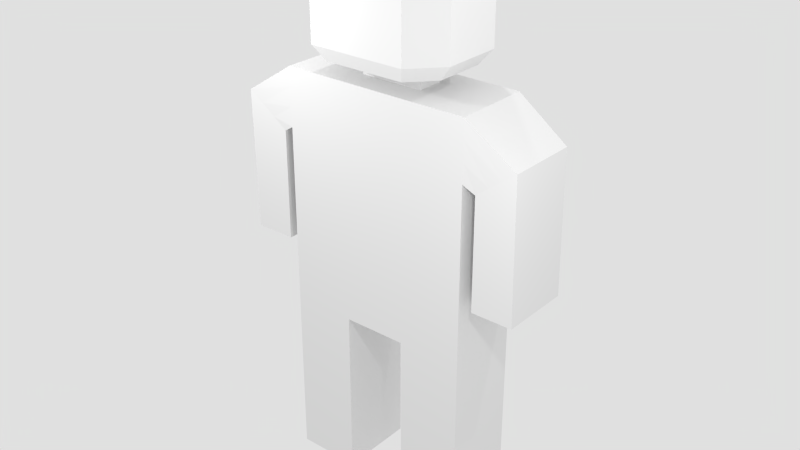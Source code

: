 # Source: knight.blend  (saved by Blender 2.70.0; exported with 4.5.12 LTS)
import bpy
from mathutils import Matrix  # noqa: F401  (used for matrix-valued properties, if any)

bpy.ops.wm.read_factory_settings(use_empty=True)
scene = bpy.context.scene
scene.name = 'Scene'

# ---- collections
col_collection_1 = bpy.data.collections.new('Collection 1'); scene.collection.children.link(col_collection_1)

# ---- materials (node trees are filled in below, after node groups)
mat_material = bpy.data.materials.new('Material')
mat_material.alpha_threshold = 0.0
mat_material.use_transparent_shadow = False
mat_material.roughness = 0.5
mat_material.line_color = (0.0, 0.0, 0.0, 1.0)

# ---- material node trees

# ---- world
world_world = bpy.data.worlds.new('World'); scene.world = world_world
world_world.color = (0.7484, 0.7484, 0.7484)
world_world.use_sun_shadow = False
world_world.sun_shadow_jitter_overblur = 0.0
world_world.cycles.sampling_method = 'MANUAL'
world_world.cycles.sample_map_resolution = 256

# ---- lights
light_point_001 = bpy.data.lights.new('Point.001', 'POINT')
light_point_001.transmission_factor = 0.0
light_point_001.energy = 100.0
light_point_001.shadow_buffer_clip_start = 0.5
light_point_001.shadow_soft_size = 0.1
light_point_001.shadow_maximum_resolution = 0.006
light_point_001.use_absolute_resolution = True
light_point_001.cycles.use_multiple_importance_sampling = False
light_point = bpy.data.lights.new('Point', 'POINT')
light_point.transmission_factor = 0.0
light_point.energy = 100.0
light_point.shadow_buffer_clip_start = 0.5
light_point.shadow_soft_size = 0.1
light_point.shadow_maximum_resolution = 0.006
light_point.use_absolute_resolution = True
light_point.cycles.use_multiple_importance_sampling = False
light_point_002 = bpy.data.lights.new('Point.002', 'POINT')
light_point_002.transmission_factor = 0.0
light_point_002.energy = 100.0
light_point_002.shadow_buffer_clip_start = 0.5
light_point_002.shadow_soft_size = 0.1
light_point_002.shadow_maximum_resolution = 0.006
light_point_002.use_absolute_resolution = True
light_point_002.cycles.use_multiple_importance_sampling = False
light_point_003 = bpy.data.lights.new('Point.003', 'POINT')
light_point_003.transmission_factor = 0.0
light_point_003.energy = 100.0
light_point_003.shadow_buffer_clip_start = 0.5
light_point_003.shadow_soft_size = 0.1
light_point_003.shadow_maximum_resolution = 0.006
light_point_003.use_absolute_resolution = True
light_point_003.cycles.use_multiple_importance_sampling = False

# ---- meshes
me_cube = bpy.data.meshes.new('Cube')
me_cube.from_pydata([(1.0, -0.3982, -1.0), (-1.0, -0.3982, -1.0), (-1.0, 0.3982, -1.0), (1.0, 0.3982, 1.465), (1.0, -0.3982, 1.465), (-1.0, -0.3982, 1.465), (-1.0, 0.3982, 1.465), (0.3333, 0.3982, -1.0), (0.3333, -0.3982, -1.0), (0.3333, 0.3982, 1.465), (-0.3333, 0.3982, 1.465), (0.3333, -0.3982, 1.465), (-0.3333, -0.3982, 1.465), (-1.0, -0.1327, -1.0), (1.0, 0.1327, 1.465), (1.0, -0.1327, 1.465), (-1.0, -0.1327, 1.465), (-1.0, 0.1327, 1.465), (0.3333, -0.1327, -1.0), (-0.3333, 0.1327, -1.0), (0.3333, 0.1327, 1.465), (0.3333, -0.1327, 1.465), (-0.3333, 0.1327, 1.465), (-0.3333, -0.1327, 1.465), (1.0, 0.3982, -1.0), (-0.3333, 0.3982, -1.0), (-0.3333, -0.3982, -1.0), (1.0, 0.1327, -1.0), (1.0, -0.1327, -1.0), (-1.0, 0.1327, -1.0), (0.3333, 0.1327, -1.0), (-0.3333, -0.1327, -1.0), (1.0, 0.3982, -2.8), (1.0, -0.3982, -2.8), (-1.0, -0.3982, -2.8), (-1.0, 0.3982, -2.8), (0.3333, 0.3982, -2.8), (-0.3333, 0.3982, -2.8), (0.3333, -0.3982, -2.8), (-0.3333, -0.3982, -2.8), (1.0, 0.1327, -2.8), (1.0, -0.1327, -2.8), (-1.0, -0.1327, -2.8), (-1.0, 0.1327, -2.8), (0.3333, -0.1327, -2.8), (0.3333, 0.1327, -2.8), (-0.3333, -0.1327, -2.8), (-0.3333, 0.1327, -2.8), (-1.0, -0.3982, -1.591), (-1.0, -0.3982, -2.191), (-0.3333, -0.3982, -2.191), (-0.3333, -0.3982, -1.591), (-1.0, -0.1327, -2.191), (-1.0, -0.1327, -1.591), (-1.0, 0.1327, -1.591), (-1.0, 0.1327, -2.191), (-0.3333, 0.3982, -2.191), (-0.3333, 0.3982, -1.591), (-0.3333, 0.1327, -1.591), (-0.3333, 0.1327, -2.191), (-1.0, 0.3982, -1.591), (-1.0, 0.3982, -2.191), (-0.3333, -0.1327, -2.191), (-0.3333, -0.1327, -1.591), (0.3333, 0.1327, -1.6), (0.3333, 0.1327, -2.2), (0.3333, -0.1327, -2.2), (0.3333, -0.1327, -1.6), (1.0, -0.1327, -2.2), (1.0, -0.1327, -1.6), (1.0, -0.3982, -1.6), (1.0, -0.3982, -2.2), (1.0, 0.1327, -2.2), (1.0, 0.1327, -1.6), (0.3333, -0.3982, -1.6), (0.3333, -0.3982, -2.2), (1.0, 0.3982, -2.2), (1.0, 0.3982, -1.6), (0.3333, 0.3982, -1.6), (0.3333, 0.3982, -2.2), (1.0, 0.3982, 0.8606), (1.0, -0.3982, 0.8606), (-1.0, -0.3982, 0.8606), (-1.0, 0.3982, 0.8606), (0.3333, -0.3982, 0.8606), (-0.3333, -0.3982, 0.8606), (0.3333, 0.3982, 0.8606), (-0.3333, 0.3982, 0.8606), (1.0, 0.1327, 0.8606), (1.0, -0.1327, 0.8606), (-1.0, -0.1327, 0.8606), (-1.0, 0.1327, 0.8606), (1.529, 0.3717, 1.098), (1.529, -0.3717, 1.098), (-1.572, -0.3717, 1.098), (-1.572, 0.3717, 1.098), (1.529, 0.1239, 1.098), (1.529, -0.1239, 1.098), (-1.572, -0.1239, 1.098), (-1.572, 0.1239, 1.098), (1.119, 0.3717, 0.7859), (1.119, -0.3717, 0.7859), (-1.119, -0.3717, 0.7859), (-1.119, 0.3717, 0.7859), (1.119, 0.1239, 0.7859), (1.119, -0.1239, 0.7859), (-1.119, -0.1239, 0.7859), (-1.119, 0.1239, 0.7859), (1.551, 0.3717, -0.3653), (1.551, -0.3717, -0.3653), (-1.551, -0.3717, -0.3653), (-1.551, 0.3717, -0.3653), (1.551, 0.1239, -0.3653), (1.551, -0.1239, -0.3653), (-1.551, -0.1239, -0.3653), (-1.551, 0.1239, -0.3653), (1.119, 0.3717, -0.3653), (1.119, -0.3717, -0.3653), (-1.119, -0.3717, -0.3653), (-1.119, 0.3717, -0.3653), (1.119, 0.1239, -0.3653), (1.119, -0.1239, -0.3653), (-1.119, -0.1239, -0.3653), (-1.119, 0.1239, -0.3653), (1.0, 0.3982, 1.062), (1.0, 0.3982, 1.263), (1.0, -0.3982, 1.062), (1.0, -0.3982, 1.263), (-1.0, -0.3982, 1.062), (-1.0, -0.3982, 1.263), (-1.0, 0.3982, 1.062), (-1.0, 0.3982, 1.263), (0.3333, 0.3982, 1.062), (0.3333, 0.3982, 1.263), (-0.3333, 0.3982, 1.062), (-0.3333, 0.3982, 1.263), (0.3333, -0.3982, 1.062), (0.3333, -0.3982, 1.263), (-0.3333, -0.3982, 1.062), (-0.3333, -0.3982, 1.263), (1.255, 0.3717, 0.8898), (1.392, 0.3717, 0.9937), (1.255, -0.3717, 0.8898), (1.392, -0.3717, 0.9937), (-1.27, -0.3717, 0.8898), (-1.421, -0.3717, 0.9937), (-1.27, 0.3717, 0.8898), (-1.421, 0.3717, 0.9937), (1.263, 0.3717, -0.3653), (1.407, 0.3717, -0.3653), (1.263, -0.3717, -0.3653), (1.407, -0.3717, -0.3653), (-1.263, -0.3717, -0.3653), (-1.407, -0.3717, -0.3653), (-1.263, 0.3717, -0.3653), (-1.407, 0.3717, -0.3653), (1.263, 0.1239, -0.3653), (1.407, 0.1239, -0.3653), (1.263, -0.1239, -0.3653), (1.407, -0.1239, -0.3653), (-1.263, -0.1239, -0.3653), (-1.407, -0.1239, -0.3653), (-1.263, 0.1239, -0.3653), (-1.407, 0.1239, -0.3653), (0.3333, 0.1327, 1.581), (0.3333, -0.1327, 1.581), (-0.3333, 0.1327, 1.581), (-0.3333, -0.1327, 1.581), (0.6462, 0.2573, 1.66), (0.6462, -0.2573, 1.66), (-0.6462, 0.2573, 1.66), (-0.6462, -0.2573, 1.66), (0.602, 0.2397, 2.674), (0.602, -0.2397, 2.674), (-0.602, 0.2397, 2.674), (-0.602, -0.2397, 2.674), (0.3408, 0.1357, 2.783), (0.3408, -0.1357, 2.783), (-0.3408, 0.1357, 2.783), (-0.3408, -0.1357, 2.783), (-1.556, -0.3717, -0.03853), (-1.119, -0.3717, -0.03853), (-1.556, -0.1239, -0.03853), (-1.556, 0.1239, -0.03853), (-1.119, -0.1239, -0.03853), (-1.556, 0.3717, -0.03853), (-1.119, 0.3717, -0.03853), (-1.119, 0.1239, -0.03853), (-1.264, -0.3717, -0.03853), (-1.41, -0.3717, -0.03853), (-1.41, 0.3717, -0.03853), (-1.264, 0.3717, -0.03853), (1.545, 0.3717, -0.03853), (1.119, 0.3717, -0.03853), (1.545, 0.1239, -0.03853), (1.545, -0.1239, -0.03853), (1.119, 0.1239, -0.03853), (1.119, -0.3717, -0.03853), (1.119, -0.1239, -0.03853), (1.545, -0.3717, -0.03853), (1.261, 0.3717, -0.03853), (1.403, 0.3717, -0.03853), (1.403, -0.3717, -0.03853), (1.261, -0.3717, -0.03853), (-0.1111, 0.3982, 1.465), (0.1111, 0.3982, 1.465), (-0.1111, -0.3982, 1.465), (0.1111, -0.3982, 1.465), (-0.1111, 0.1327, 1.465), (0.1111, 0.1327, 1.465), (-0.1111, -0.1327, 1.465), (0.1111, -0.1327, 1.465), (0.1111, -0.3982, 0.8606), (-0.1111, -0.3982, 0.8606), (0.1111, 0.3982, 0.8606), (-0.1111, 0.3982, 0.8606), (0.1111, -0.3982, 1.062), (-0.1111, -0.3982, 1.062), (0.1111, -0.3982, 1.263), (-0.1111, -0.3982, 1.263), (0.1111, 0.3982, 1.263), (-0.1111, 0.3982, 1.263), (0.1111, 0.3982, 1.062), (-0.1111, 0.3982, 1.062), (-0.1111, 0.1327, 1.581), (0.1111, 0.1327, 1.581), (-0.1111, -0.1327, 1.581), (0.1111, -0.1327, 1.581), (-0.4205, 0.5023, 1.66), (0.4205, 0.5023, 1.66), (-0.4205, -0.5023, 1.66), (0.4205, -0.5023, 1.66), (-0.3917, 0.4679, 2.674), (0.3917, 0.4679, 2.674), (-0.3917, -0.4679, 2.674), (0.3917, -0.4679, 2.674), (-0.1136, 0.1357, 2.783), (0.1136, 0.1357, 2.783), (-0.1136, -0.1357, 2.783), (0.1136, -0.1357, 2.783), (-0.1111, 0.3982, -1.0), (0.1111, 0.3982, -1.0), (-0.1111, -0.3982, -1.0), (0.1111, -0.3982, -1.0), (0.1111, 0.1327, -1.0), (-0.1111, 0.1327, -1.0), (0.1111, -0.1327, -1.0), (-0.1111, -0.1327, -1.0), (-0.7795, -0.3104, 2.494), (0.7795, -0.3104, 2.494), (0.7795, 0.3104, 2.494), (-0.7795, 0.3104, 2.494), (-0.5072, -0.6059, 2.494), (0.5072, -0.6059, 2.494), (0.5072, 0.6059, 2.494), (-0.5072, 0.6059, 2.494), (-0.7788, -0.3101, 1.822), (0.7788, 0.3101, 1.822), (0.7788, -0.3101, 1.822), (-0.7788, 0.3101, 1.822), (-0.5068, -0.6054, 1.822), (0.5068, -0.6054, 1.822), (0.5068, 0.6054, 1.822), (-0.5068, 0.6054, 1.822)], [], [(23, 16, 5, 12), (129, 5, 94, 145), (139, 12, 5, 129), (15, 4, 93, 97), (15, 21, 11, 4), (210, 23, 12, 206), (127, 4, 11, 137), (219, 206, 12, 139), (10, 6, 17, 22), (22, 17, 16, 23), (88, 80, 100, 104), (3, 14, 96, 92), (90, 82, 102, 106), (5, 16, 98, 94), (3, 9, 20, 14), (14, 20, 21, 15), (204, 10, 22, 208), (211, 21, 165, 227), (56, 59, 47, 37), (72, 68, 41, 40), (52, 55, 43, 42), (68, 71, 33, 41), (66, 65, 45, 44), (50, 49, 34, 39), (46, 39, 34, 42), (41, 33, 38, 44), (37, 47, 43, 35), (47, 46, 42, 43), (32, 40, 45, 36), (40, 41, 44, 45), (71, 75, 38, 33), (55, 61, 35, 43), (62, 50, 39, 46), (61, 56, 37, 35), (75, 66, 44, 38), (49, 52, 42, 34), (76, 72, 40, 32), (65, 79, 36, 45), (79, 76, 32, 36), (59, 62, 46, 47), (57, 58, 59, 56), (53, 54, 55, 52), (51, 48, 49, 50), (54, 60, 61, 55), (31, 26, 51, 63), (63, 51, 50, 62), (60, 57, 56, 61), (48, 53, 52, 49), (58, 63, 62, 59), (27, 28, 69, 73), (73, 69, 68, 72), (69, 70, 71, 68), (67, 64, 65, 66), (70, 74, 75, 71), (74, 67, 66, 75), (24, 27, 73, 77), (77, 73, 72, 76), (64, 78, 79, 65), (78, 77, 76, 79), (134, 87, 83, 130), (0, 81, 84, 8), (124, 80, 86, 132), (223, 215, 87, 134), (1, 82, 90, 13), (183, 185, 111, 115), (184, 181, 118, 122), (194, 195, 113, 112), (182, 183, 115, 114), (201, 192, 108, 149), (189, 180, 110, 153), (126, 81, 101, 142), (83, 91, 107, 103), (125, 3, 92, 141), (16, 17, 99, 98), (81, 89, 105, 101), (91, 90, 106, 107), (17, 6, 95, 99), (14, 15, 97, 96), (89, 88, 104, 105), (130, 83, 103, 146), (159, 113, 109, 151), (163, 115, 111, 155), (149, 108, 112, 157), (157, 112, 113, 159), (153, 110, 114, 161), (161, 114, 115, 163), (196, 193, 116, 120), (191, 186, 119, 154), (197, 198, 121, 117), (203, 197, 117, 150), (180, 182, 114, 110), (187, 184, 122, 123), (192, 194, 112, 108), (198, 196, 120, 121), (195, 199, 109, 113), (186, 187, 123, 119), (82, 128, 144, 102), (128, 129, 145, 144), (85, 138, 128, 82), (138, 139, 129, 128), (81, 126, 136, 84), (126, 127, 137, 136), (213, 217, 138, 85), (217, 219, 139, 138), (10, 135, 131, 6), (135, 134, 130, 131), (3, 125, 133, 9), (125, 124, 132, 133), (204, 221, 135, 10), (221, 223, 134, 135), (193, 200, 148, 116), (200, 201, 149, 148), (181, 188, 152, 118), (188, 189, 153, 152), (4, 127, 143, 93), (127, 126, 142, 143), (80, 124, 140, 100), (124, 125, 141, 140), (6, 131, 147, 95), (131, 130, 146, 147), (121, 158, 150, 117), (158, 159, 151, 150), (123, 162, 154, 119), (162, 163, 155, 154), (116, 148, 156, 120), (148, 149, 157, 156), (120, 156, 158, 121), (156, 157, 159, 158), (118, 152, 160, 122), (152, 153, 161, 160), (122, 160, 162, 123), (160, 161, 163, 162), (185, 190, 155, 111), (190, 191, 154, 155), (199, 202, 151, 109), (202, 203, 150, 151), (227, 165, 169, 231), (208, 22, 166, 224), (22, 23, 167, 166), (21, 20, 164, 165), (253, 249, 173, 235), (224, 166, 170, 228), (166, 167, 171, 170), (165, 164, 168, 169), (235, 173, 177, 239), (255, 251, 174, 232), (251, 248, 175, 174), (249, 250, 172, 173), (236, 178, 179, 238), (232, 174, 178, 236), (174, 175, 179, 178), (173, 172, 176, 177), (87, 25, 2, 83), (247, 242, 26, 31), (80, 24, 7, 86), (215, 240, 25, 87), (240, 245, 19, 25), (245, 247, 31, 19), (25, 19, 58, 57), (13, 29, 54, 53), (26, 1, 48, 51), (29, 2, 60, 54), (2, 25, 57, 60), (1, 13, 53, 48), (19, 31, 63, 58), (28, 0, 70, 69), (18, 30, 64, 67), (0, 8, 74, 70), (8, 18, 67, 74), (30, 7, 78, 64), (7, 24, 77, 78), (28, 89, 81, 0), (26, 85, 82, 1), (29, 91, 83, 2), (242, 213, 85, 26), (24, 80, 88, 27), (27, 88, 89, 28), (13, 90, 91, 29), (99, 95, 185, 183), (106, 102, 181, 184), (98, 99, 183, 182), (145, 94, 180, 189), (146, 103, 186, 191), (94, 98, 182, 180), (107, 106, 184, 187), (103, 107, 187, 186), (102, 144, 188, 181), (144, 145, 189, 188), (95, 147, 190, 185), (147, 146, 191, 190), (96, 97, 195, 194), (141, 92, 192, 201), (104, 100, 193, 196), (101, 105, 198, 197), (142, 101, 197, 203), (92, 96, 194, 192), (105, 104, 196, 198), (97, 93, 199, 195), (100, 140, 200, 193), (140, 141, 201, 200), (93, 143, 202, 199), (143, 142, 203, 202), (21, 211, 207, 11), (211, 210, 206, 207), (137, 11, 207, 218), (218, 207, 206, 219), (9, 205, 209, 20), (205, 204, 208, 209), (23, 210, 226, 167), (210, 211, 227, 226), (132, 86, 214, 222), (222, 214, 215, 223), (84, 136, 216, 212), (212, 216, 217, 213), (136, 137, 218, 216), (216, 218, 219, 217), (9, 133, 220, 205), (205, 220, 221, 204), (133, 132, 222, 220), (220, 222, 223, 221), (167, 226, 230, 171), (226, 227, 231, 230), (20, 209, 225, 164), (209, 208, 224, 225), (248, 252, 234, 175), (252, 253, 235, 234), (164, 225, 229, 168), (225, 224, 228, 229), (175, 234, 238, 179), (234, 235, 239, 238), (250, 254, 233, 172), (254, 255, 232, 233), (176, 237, 239, 177), (237, 236, 238, 239), (172, 233, 237, 176), (233, 232, 236, 237), (18, 8, 243, 246), (246, 243, 242, 247), (86, 7, 241, 214), (214, 241, 240, 215), (7, 30, 244, 241), (241, 244, 245, 240), (30, 18, 246, 244), (244, 246, 247, 245), (8, 84, 212, 243), (243, 212, 213, 242), (261, 258, 249, 253), (263, 259, 251, 255), (259, 256, 248, 251), (258, 257, 250, 249), (256, 260, 252, 248), (260, 261, 253, 252), (257, 262, 254, 250), (262, 263, 255, 254), (231, 169, 258, 261), (228, 170, 259, 263), (170, 171, 256, 259), (169, 168, 257, 258), (171, 230, 260, 256), (230, 231, 261, 260), (168, 229, 262, 257), (229, 228, 263, 262)])
_uv = me_cube.uv_layers.new(name='UVMap')
_uv.uv.foreach_set('vector', [0.09759, 0.8038, 0.004376, 0.8038, 0.004376, 0.7667, 0.09759, 0.7667, 0.3092, 0.9626, 0.3244, 0.9863, 0.2292, 0.9863, 0.2392, 0.9627, 0.4198, 0.9487, 0.4198, 0.9768, 0.3266, 0.9768, 0.3266, 0.9487, 0.8726, 0.1018, 0.8355, 0.1023, 0.838, 0.01225, 0.8726, 0.01177, 0.7961, 0.468, 0.7029, 0.468, 0.7029, 0.4309, 0.7961, 0.4309, 0.2715, 0.821, 0.2405, 0.821, 0.2405, 0.7839, 0.2715, 0.7839, 0.9652, 0.9247, 0.9652, 0.9528, 0.872, 0.9528, 0.872, 0.9247, 0.903, 0.955, 0.903, 0.9832, 0.872, 0.9832, 0.872, 0.955, 0.6626, 0.8251, 0.5694, 0.8251, 0.5694, 0.7879, 0.6626, 0.7879, 0.4504, 0.8604, 0.3572, 0.8604, 0.3572, 0.8232, 0.4504, 0.8232, 0.5397, 0.7482, 0.5768, 0.7482, 0.5731, 0.7678, 0.5384, 0.7678, 0.8726, 0.2018, 0.8355, 0.2003, 0.838, 0.1103, 0.8726, 0.1117, 0.3143, 0.678, 0.2772, 0.678, 0.2809, 0.6584, 0.3155, 0.6584, 0.09759, 0.7274, 0.09614, 0.7645, 0.001102, 0.762, 0.00245, 0.7274, 0.09759, 0.8431, 0.004376, 0.8431, 0.004376, 0.806, 0.09759, 0.806, 0.3337, 0.7817, 0.2405, 0.7817, 0.2405, 0.7446, 0.3337, 0.7446, 0.1466, 0.8038, 0.1155, 0.8038, 0.1155, 0.7667, 0.1466, 0.7667, 0.937, 0.09787, 0.9681, 0.09787, 0.9681, 0.1141, 0.937, 0.1141, 0.7031, 0.8238, 0.666, 0.8238, 0.666, 0.7386, 0.7031, 0.7386, 0.9218, 0.8337, 0.8847, 0.8337, 0.8847, 0.7498, 0.9218, 0.7498, 0.8825, 0.3951, 0.8453, 0.3951, 0.8453, 0.3099, 0.8825, 0.3099, 0.4897, 0.9505, 0.4526, 0.9505, 0.4526, 0.8666, 0.4897, 0.8666, 0.9513, 0.2018, 0.9141, 0.2018, 0.9141, 0.1179, 0.9513, 0.1179, 0.5458, 0.2612, 0.4526, 0.2612, 0.4526, 0.1761, 0.5458, 0.1761, 0.5458, 0.7879, 0.5458, 0.8251, 0.4526, 0.8251, 0.4526, 0.7879, 0.6626, 0.8273, 0.6626, 0.8644, 0.5694, 0.8644, 0.5694, 0.8273, 0.2087, 0.806, 0.2087, 0.8432, 0.1155, 0.8432, 0.1155, 0.806, 0.3337, 0.8232, 0.3337, 0.8604, 0.2405, 0.8604, 0.2405, 0.8232, 0.2087, 0.8454, 0.2087, 0.8825, 0.1155, 0.8825, 0.1155, 0.8454, 0.09759, 0.8453, 0.09759, 0.8825, 0.004376, 0.8825, 0.004376, 0.8453, 0.6316, 0.08499, 0.5384, 0.08499, 0.5384, 0.001102, 0.6316, 0.001102, 0.8825, 0.3048, 0.8453, 0.3048, 0.8453, 0.2196, 0.8825, 0.2196, 0.8825, 0.7476, 0.8454, 0.7476, 0.8454, 0.6625, 0.8825, 0.6625, 0.2133, 0.4756, 0.3065, 0.4756, 0.3065, 0.5608, 0.2133, 0.5608, 0.9119, 0.2018, 0.8748, 0.2018, 0.8748, 0.1179, 0.9119, 0.1179, 0.7496, 0.8238, 0.7125, 0.8238, 0.7125, 0.7386, 0.7496, 0.7386, 0.9513, 0.09566, 0.9142, 0.09566, 0.9142, 0.01177, 0.9513, 0.01177, 0.9218, 0.9198, 0.8847, 0.9198, 0.8847, 0.8359, 0.9218, 0.8359, 0.3665, 0.619, 0.3665, 0.5258, 0.4504, 0.5258, 0.4504, 0.619, 0.8815, 0.568, 0.8444, 0.568, 0.8444, 0.4829, 0.8815, 0.4829, 0.8825, 0.8337, 0.8454, 0.8337, 0.8454, 0.7498, 0.8825, 0.7498, 0.2405, 0.8997, 0.2405, 0.8626, 0.3244, 0.8626, 0.3244, 0.8997, 0.6413, 0.26, 0.548, 0.26, 0.548, 0.1761, 0.6413, 0.1761, 0.758, 0.9505, 0.7209, 0.9505, 0.7209, 0.8666, 0.758, 0.8666, 0.9611, 0.3035, 0.924, 0.3035, 0.924, 0.2209, 0.9611, 0.2209, 0.7019, 0.9505, 0.6648, 0.9505, 0.6648, 0.8666, 0.7019, 0.8666, 0.548, 0.619, 0.548, 0.5258, 0.6319, 0.5258, 0.6319, 0.619, 0.8822, 0.4309, 0.8822, 0.468, 0.7983, 0.468, 0.7983, 0.4309, 0.9208, 0.568, 0.8837, 0.568, 0.8837, 0.4841, 0.9208, 0.4841, 0.9218, 0.7463, 0.8847, 0.7463, 0.8847, 0.6625, 0.9218, 0.6625, 0.9218, 0.4812, 0.8847, 0.4812, 0.8847, 0.3973, 0.9218, 0.3973, 0.912, 0.09566, 0.8748, 0.09566, 0.8748, 0.01177, 0.912, 0.01177, 0.7766, 0.8921, 0.7766, 0.855, 0.8604, 0.855, 0.8604, 0.8921, 0.6316, 0.1711, 0.5384, 0.1711, 0.5384, 0.0872, 0.6316, 0.0872, 0.4504, 0.8626, 0.4504, 0.8997, 0.3665, 0.8997, 0.3665, 0.8626, 0.9601, 0.6541, 0.923, 0.6541, 0.923, 0.5702, 0.9601, 0.5702, 0.9218, 0.3035, 0.8847, 0.3035, 0.8847, 0.2196, 0.9218, 0.2196, 0.5458, 0.9505, 0.5087, 0.9505, 0.5087, 0.8666, 0.5458, 0.8666, 0.4526, 0.5258, 0.5458, 0.5258, 0.5458, 0.6097, 0.4526, 0.6097, 0.6533, 0.9363, 0.6533, 0.9644, 0.5601, 0.9644, 0.5601, 0.9363, 0.2111, 0.145, 0.2111, 0.4052, 0.1178, 0.4052, 0.1178, 0.145, 0.2111, 0.6374, 0.2111, 0.6656, 0.1178, 0.6656, 0.1178, 0.6374, 0.5911, 0.9059, 0.5911, 0.934, 0.5601, 0.934, 0.5601, 0.9059, 0.6245, 0.2634, 0.6245, 0.5236, 0.5874, 0.5236, 0.5874, 0.2634, 0.7006, 0.3657, 0.666, 0.3657, 0.666, 0.2634, 0.7006, 0.2634, 0.7744, 0.5507, 0.7397, 0.5507, 0.7397, 0.4702, 0.7744, 0.4702, 0.3525, 0.5779, 0.3179, 0.5779, 0.3179, 0.4756, 0.3525, 0.4756, 0.07507, 0.5097, 0.04042, 0.5097, 0.04042, 0.4074, 0.07507, 0.4074, 0.8106, 0.1071, 0.7909, 0.1141, 0.7909, 0.01177, 0.811, 0.01207, 0.7975, 0.3146, 0.777, 0.3221, 0.7774, 0.2198, 0.7975, 0.2196, 0.7172, 0.26, 0.7328, 0.2366, 0.7528, 0.2372, 0.7604, 0.26, 0.5768, 0.746, 0.5397, 0.746, 0.5384, 0.7264, 0.5731, 0.7264, 0.1315, 0.9989, 0.1155, 0.9758, 0.2056, 0.9758, 0.1982, 0.9986, 0.4504, 0.7446, 0.4504, 0.7817, 0.3554, 0.7805, 0.3554, 0.7458, 0.2366, 0.6584, 0.2737, 0.6584, 0.275, 0.678, 0.2403, 0.678, 0.7685, 0.04252, 0.7313, 0.04252, 0.7326, 0.02291, 0.7672, 0.02291, 0.2106, 0.7274, 0.2111, 0.7645, 0.116, 0.7621, 0.1155, 0.7274, 0.8815, 0.6603, 0.8444, 0.6603, 0.8456, 0.5702, 0.8802, 0.5702, 0.7313, 0.001102, 0.7685, 0.001102, 0.7672, 0.02071, 0.7326, 0.02071, 0.6579, 0.5707, 0.6341, 0.5556, 0.6342, 0.5357, 0.6579, 0.5258, 0.8577, 0.3973, 0.8577, 0.4174, 0.823, 0.4174, 0.823, 0.3973, 0.9609, 0.8944, 0.9609, 0.8743, 0.9955, 0.8743, 0.9955, 0.8944, 0.9587, 0.774, 0.9587, 0.7941, 0.924, 0.7941, 0.924, 0.774, 0.997, 0.5926, 0.997, 0.6127, 0.9623, 0.6127, 0.9623, 0.5926, 0.9535, 0.138, 0.9535, 0.1179, 0.9881, 0.1179, 0.9881, 0.138, 0.9623, 0.6541, 0.9623, 0.634, 0.997, 0.634, 0.997, 0.6541, 0.7887, 0.1359, 0.754, 0.1359, 0.754, 0.05539, 0.7887, 0.05539, 0.2339, 0.7462, 0.2133, 0.7389, 0.2133, 0.6584, 0.2334, 0.6584, 0.7375, 0.3439, 0.7029, 0.3439, 0.7029, 0.2634, 0.7375, 0.2634, 0.7967, 0.765, 0.777, 0.7579, 0.7766, 0.6774, 0.7967, 0.6773, 0.7006, 0.5725, 0.666, 0.5725, 0.666, 0.4702, 0.7006, 0.4702, 0.7518, 0.1359, 0.7172, 0.1359, 0.7172, 0.05539, 0.7518, 0.05539, 0.715, 0.1577, 0.6803, 0.1577, 0.6803, 0.05539, 0.715, 0.05539, 0.7744, 0.3439, 0.7397, 0.3439, 0.7397, 0.2634, 0.7744, 0.2634, 0.6781, 0.1577, 0.6435, 0.1577, 0.6435, 0.05539, 0.6781, 0.05539, 0.7375, 0.5507, 0.7029, 0.5507, 0.7029, 0.4702, 0.7375, 0.4702, 0.7327, 0.6334, 0.7478, 0.6572, 0.7029, 0.6572, 0.7127, 0.6335, 0.4214, 0.9019, 0.4365, 0.9256, 0.3665, 0.9256, 0.3765, 0.902, 0.09759, 0.9543, 0.09759, 0.9825, 0.004376, 0.9825, 0.004376, 0.9543, 0.2087, 0.9454, 0.2087, 0.9736, 0.1155, 0.9736, 0.1155, 0.9454, 0.758, 0.9527, 0.758, 0.9808, 0.6648, 0.9808, 0.6648, 0.9527, 0.2087, 0.8847, 0.2087, 0.9128, 0.1155, 0.9128, 0.1155, 0.8847, 0.4837, 0.9527, 0.4837, 0.9808, 0.4526, 0.9808, 0.4526, 0.9527, 0.2904, 0.6824, 0.2904, 0.7105, 0.2593, 0.7105, 0.2593, 0.6824, 0.8698, 0.9247, 0.8698, 0.9528, 0.7766, 0.9528, 0.7766, 0.9247, 0.3244, 0.9322, 0.3244, 0.9604, 0.2311, 0.9604, 0.2311, 0.9322, 0.2087, 0.915, 0.2087, 0.9432, 0.1155, 0.9432, 0.1155, 0.915, 0.09759, 0.924, 0.09759, 0.9521, 0.004376, 0.9521, 0.004376, 0.924, 0.2622, 0.9019, 0.2622, 0.93, 0.2311, 0.93, 0.2311, 0.9019, 0.8076, 0.8943, 0.8076, 0.9225, 0.7766, 0.9225, 0.7766, 0.8943, 0.8431, 0.3001, 0.8235, 0.3074, 0.823, 0.2196, 0.8431, 0.2196, 0.8417, 0.5582, 0.822, 0.5652, 0.822, 0.4702, 0.8422, 0.4704, 0.8432, 0.7429, 0.8225, 0.7502, 0.823, 0.6625, 0.8432, 0.6625, 0.8208, 0.3074, 0.8002, 0.3147, 0.8007, 0.2197, 0.8208, 0.2196, 0.5601, 0.9898, 0.5761, 0.9666, 0.6427, 0.9669, 0.6501, 0.9898, 0.924, 0.7718, 0.9399, 0.7485, 0.9832, 0.749, 0.9906, 0.7718, 0.06381, 0.6417, 0.04042, 0.6574, 0.04042, 0.6142, 0.0632, 0.6218, 0.9399, 0.9198, 0.924, 0.8966, 0.9906, 0.8966, 0.9832, 0.9194, 0.8698, 0.955, 0.8546, 0.9787, 0.7846, 0.9787, 0.7746, 0.955, 0.5226, 0.1501, 0.5075, 0.1739, 0.4626, 0.1738, 0.4526, 0.1501, 0.9881, 0.1402, 0.9881, 0.1604, 0.9535, 0.1604, 0.9535, 0.1402, 0.9587, 0.8359, 0.9587, 0.8561, 0.924, 0.8561, 0.924, 0.8359, 0.9609, 0.8114, 0.9609, 0.7913, 0.9955, 0.7913, 0.9955, 0.8114, 0.9535, 0.2018, 0.9535, 0.1817, 0.9881, 0.1817, 0.9881, 0.2018, 0.9955, 0.8136, 0.9955, 0.8337, 0.9609, 0.8337, 0.9609, 0.8136, 0.9587, 0.8136, 0.9587, 0.8337, 0.924, 0.8337, 0.924, 0.8136, 0.9881, 0.07553, 0.9881, 0.09566, 0.9535, 0.09566, 0.9535, 0.07553, 0.9587, 0.8743, 0.9587, 0.8944, 0.924, 0.8944, 0.924, 0.8743, 0.9623, 0.5904, 0.9623, 0.5702, 0.997, 0.5702, 0.997, 0.5904, 0.9535, 0.05424, 0.9535, 0.03411, 0.9881, 0.03411, 0.9881, 0.05424, 0.9535, 0.0319, 0.9535, 0.01177, 0.9881, 0.01177, 0.9881, 0.0319, 0.9609, 0.8561, 0.9609, 0.8359, 0.9955, 0.8359, 0.9955, 0.8561, 0.7975, 0.5728, 0.777, 0.5652, 0.7774, 0.4702, 0.7975, 0.4705, 0.7744, 0.7286, 0.7538, 0.7211, 0.7542, 0.6334, 0.7744, 0.6336, 0.8198, 0.5725, 0.8001, 0.5655, 0.7997, 0.4705, 0.8198, 0.4702, 0.8333, 0.1068, 0.8136, 0.09973, 0.8132, 0.01198, 0.8333, 0.01177, 0.1216, 0.6994, 0.1527, 0.6994, 0.2111, 0.7252, 0.1411, 0.7252, 0.3576, 0.9952, 0.3266, 0.9952, 0.3266, 0.979, 0.3576, 0.979, 0.1156, 0.145, 0.1156, 0.1822, 0.09945, 0.1822, 0.09945, 0.145, 0.8454, 0.8359, 0.8825, 0.8359, 0.8825, 0.8521, 0.8454, 0.8521, 0.1411, 0.07197, 0.2111, 0.07197, 0.2111, 0.1428, 0.1411, 0.1428, 0.3299, 0.7424, 0.2988, 0.7424, 0.2405, 0.7166, 0.3105, 0.7166, 0.6084, 0.6806, 0.5713, 0.6806, 0.548, 0.6212, 0.6316, 0.6212, 0.6892, 0.677, 0.7264, 0.677, 0.7496, 0.7364, 0.666, 0.7364, 0.5926, 0.6967, 0.6626, 0.6967, 0.6053, 0.7242, 0.5735, 0.7242, 0.2841, 0.1411, 0.2841, 0.2111, 0.2133, 0.2111, 0.2133, 0.1411, 0.1275, 0.4783, 0.2111, 0.4783, 0.2111, 0.5491, 0.1275, 0.5491, 0.4526, 0.07197, 0.5362, 0.07197, 0.5362, 0.1428, 0.4526, 0.1428, 0.6656, 0.03904, 0.6339, 0.03904, 0.6339, 0.001102, 0.6656, 0.001102, 0.07109, 0.6972, 0.001102, 0.6972, 0.05844, 0.6697, 0.0902, 0.6697, 0.6626, 0.7857, 0.579, 0.7857, 0.6018, 0.7264, 0.6398, 0.7264, 0.4526, 0.7264, 0.5362, 0.7264, 0.5134, 0.7857, 0.4755, 0.7857, 0.3572, 0.5236, 0.3572, 0.2634, 0.4504, 0.2634, 0.4504, 0.5236, 0.3883, 0.7839, 0.3883, 0.821, 0.3572, 0.821, 0.3572, 0.7839, 0.3572, 0.2612, 0.3572, 0.001102, 0.4504, 0.001102, 0.4504, 0.2612, 0.5148, 0.5236, 0.5148, 0.2634, 0.5458, 0.2634, 0.5458, 0.5236, 0.4837, 0.8273, 0.4837, 0.8644, 0.4526, 0.8644, 0.4526, 0.8273, 0.6959, 0.8273, 0.6959, 0.8644, 0.6648, 0.8644, 0.6648, 0.8273, 0.9601, 0.5667, 0.923, 0.5667, 0.923, 0.4841, 0.9601, 0.4841, 0.01499, 0.9218, 0.01499, 0.8847, 0.09759, 0.8847, 0.09759, 0.9218, 0.5458, 0.6945, 0.4526, 0.6945, 0.4526, 0.6119, 0.5458, 0.6119, 0.9611, 0.4812, 0.924, 0.4812, 0.924, 0.3986, 0.9611, 0.3986, 0.3678, 0.7144, 0.3678, 0.6212, 0.4504, 0.6212, 0.4504, 0.7144, 0.9611, 0.3951, 0.924, 0.3951, 0.924, 0.3125, 0.9611, 0.3125, 0.9611, 0.7451, 0.924, 0.7451, 0.924, 0.6625, 0.9611, 0.6625, 0.3637, 0.9465, 0.3266, 0.9465, 0.3266, 0.8626, 0.3637, 0.8626, 0.5694, 0.9037, 0.5694, 0.8666, 0.6533, 0.8666, 0.6533, 0.9037, 0.2111, 0.6352, 0.1178, 0.6352, 0.1178, 0.5513, 0.2111, 0.5513, 0.9218, 0.3951, 0.8847, 0.3951, 0.8847, 0.3112, 0.9218, 0.3112, 0.9208, 0.6541, 0.8837, 0.6541, 0.8837, 0.5702, 0.9208, 0.5702, 0.2133, 0.6562, 0.2133, 0.563, 0.2972, 0.563, 0.2972, 0.6562, 0.1156, 0.4074, 0.1156, 0.6675, 0.07853, 0.6675, 0.07853, 0.4074, 0.09432, 0.145, 0.09432, 0.4052, 0.001102, 0.4052, 0.001102, 0.145, 0.355, 0.2133, 0.355, 0.4734, 0.3179, 0.4734, 0.3179, 0.2133, 0.2443, 0.2133, 0.2443, 0.4734, 0.2133, 0.4734, 0.2133, 0.2133, 0.6638, 0.2634, 0.6638, 0.5236, 0.6267, 0.5236, 0.6267, 0.2634, 0.03822, 0.4074, 0.03822, 0.6675, 0.001102, 0.6675, 0.001102, 0.4074, 0.5852, 0.2634, 0.5852, 0.5236, 0.548, 0.5236, 0.548, 0.2634, 0.7006, 0.468, 0.666, 0.468, 0.666, 0.3657, 0.7006, 0.3657, 0.7744, 0.6312, 0.7397, 0.6312, 0.7397, 0.5507, 0.7744, 0.5507, 0.07507, 0.612, 0.04042, 0.612, 0.04042, 0.5097, 0.07507, 0.5097, 0.7975, 0.4096, 0.7766, 0.4244, 0.777, 0.3221, 0.7975, 0.3146, 0.2344, 0.8339, 0.2133, 0.8194, 0.2133, 0.7389, 0.2339, 0.7462, 0.7006, 0.6748, 0.666, 0.6748, 0.666, 0.5725, 0.7006, 0.5725, 0.7518, 0.2163, 0.7172, 0.2163, 0.7172, 0.1359, 0.7518, 0.1359, 0.7375, 0.6312, 0.7029, 0.6312, 0.7029, 0.5507, 0.7375, 0.5507, 0.8432, 0.8234, 0.822, 0.8379, 0.8225, 0.7502, 0.8432, 0.7429, 0.8208, 0.3951, 0.7997, 0.4098, 0.8002, 0.3147, 0.8208, 0.3074, 0.7975, 0.6751, 0.7766, 0.6602, 0.777, 0.5652, 0.7975, 0.5728, 0.7744, 0.8236, 0.7534, 0.8089, 0.7538, 0.7211, 0.7744, 0.7286, 0.3525, 0.6802, 0.3179, 0.6802, 0.3179, 0.5779, 0.3525, 0.5779, 0.8102, 0.2021, 0.7909, 0.2163, 0.7909, 0.1141, 0.8106, 0.1071, 0.7887, 0.2163, 0.754, 0.2163, 0.754, 0.1359, 0.7887, 0.1359, 0.7375, 0.4244, 0.7029, 0.4244, 0.7029, 0.3439, 0.7375, 0.3439, 0.7967, 0.8528, 0.7775, 0.8384, 0.777, 0.7579, 0.7967, 0.765, 0.715, 0.26, 0.6803, 0.26, 0.6803, 0.1577, 0.715, 0.1577, 0.7744, 0.4244, 0.7397, 0.4244, 0.7397, 0.3439, 0.7744, 0.3439, 0.6781, 0.26, 0.6435, 0.26, 0.6435, 0.1577, 0.6781, 0.1577, 0.8431, 0.3806, 0.824, 0.3951, 0.8235, 0.3074, 0.8431, 0.3001, 0.8413, 0.6459, 0.822, 0.6603, 0.822, 0.5652, 0.8417, 0.5582, 0.8198, 0.6748, 0.8005, 0.6605, 0.8001, 0.5655, 0.8198, 0.5725, 0.8333, 0.2018, 0.8141, 0.1875, 0.8136, 0.09973, 0.8333, 0.1068, 0.3337, 0.821, 0.3026, 0.821, 0.3026, 0.7839, 0.3337, 0.7839, 0.3026, 0.821, 0.2715, 0.821, 0.2715, 0.7839, 0.3026, 0.7839, 0.9652, 0.955, 0.9652, 0.9832, 0.9341, 0.9832, 0.9341, 0.955, 0.9341, 0.955, 0.9341, 0.9832, 0.903, 0.9832, 0.903, 0.955, 0.2087, 0.8038, 0.1776, 0.8038, 0.1776, 0.7667, 0.2087, 0.7667, 0.1776, 0.8038, 0.1466, 0.8038, 0.1466, 0.7667, 0.1776, 0.7667, 0.8748, 0.09787, 0.9059, 0.09787, 0.9059, 0.1141, 0.8748, 0.1141, 0.9059, 0.09787, 0.937, 0.09787, 0.937, 0.1141, 0.9059, 0.1141, 0.6533, 0.9059, 0.6533, 0.934, 0.6222, 0.934, 0.6222, 0.9059, 0.6222, 0.9059, 0.6222, 0.934, 0.5911, 0.934, 0.5911, 0.9059, 0.5458, 0.9527, 0.5458, 0.9808, 0.5148, 0.9808, 0.5148, 0.9527, 0.5148, 0.9527, 0.5148, 0.9808, 0.4837, 0.9808, 0.4837, 0.9527, 0.3525, 0.6824, 0.3525, 0.7105, 0.3215, 0.7105, 0.3215, 0.6824, 0.3215, 0.6824, 0.3215, 0.7105, 0.2904, 0.7105, 0.2904, 0.6824, 0.3244, 0.9019, 0.3244, 0.93, 0.2933, 0.93, 0.2933, 0.9019, 0.2933, 0.9019, 0.2933, 0.93, 0.2622, 0.93, 0.2622, 0.9019, 0.8698, 0.8943, 0.8698, 0.9225, 0.8387, 0.9225, 0.8387, 0.8943, 0.8387, 0.8943, 0.8387, 0.9225, 0.8076, 0.9225, 0.8076, 0.8943, 0.05948, 0.6994, 0.09055, 0.6994, 0.07109, 0.7252, 0.001102, 0.7252, 0.09055, 0.6994, 0.1216, 0.6994, 0.1411, 0.7252, 0.07109, 0.7252, 0.4198, 0.9952, 0.3887, 0.9952, 0.3887, 0.979, 0.4198, 0.979, 0.3887, 0.9952, 0.3576, 0.9952, 0.3576, 0.979, 0.3887, 0.979, 0.001102, 0.07197, 0.07109, 0.07197, 0.07109, 0.1428, 0.001102, 0.1428, 0.07109, 0.07197, 0.1411, 0.07197, 0.1411, 0.1428, 0.07109, 0.1428, 0.3921, 0.7424, 0.361, 0.7424, 0.3804, 0.7166, 0.4504, 0.7166, 0.361, 0.7424, 0.3299, 0.7424, 0.3105, 0.7166, 0.3804, 0.7166, 0.4526, 0.6967, 0.5226, 0.6967, 0.5417, 0.7242, 0.51, 0.7242, 0.5226, 0.6967, 0.5926, 0.6967, 0.5735, 0.7242, 0.5417, 0.7242, 0.2841, 0.001102, 0.2841, 0.07109, 0.2133, 0.07109, 0.2133, 0.001102, 0.2841, 0.07109, 0.2841, 0.1411, 0.2133, 0.1411, 0.2133, 0.07109, 0.7291, 0.03904, 0.6974, 0.03904, 0.6974, 0.001102, 0.7291, 0.001102, 0.6974, 0.03904, 0.6656, 0.03904, 0.6656, 0.001102, 0.6974, 0.001102, 0.2111, 0.6972, 0.1411, 0.6972, 0.122, 0.6697, 0.1537, 0.6697, 0.1411, 0.6972, 0.07109, 0.6972, 0.0902, 0.6697, 0.122, 0.6697, 0.4504, 0.7839, 0.4504, 0.821, 0.4194, 0.821, 0.4194, 0.7839, 0.4194, 0.7839, 0.4194, 0.821, 0.3883, 0.821, 0.3883, 0.7839, 0.4526, 0.5236, 0.4526, 0.2634, 0.4837, 0.2634, 0.4837, 0.5236, 0.4837, 0.5236, 0.4837, 0.2634, 0.5148, 0.2634, 0.5148, 0.5236, 0.5458, 0.8273, 0.5458, 0.8644, 0.5148, 0.8644, 0.5148, 0.8273, 0.5148, 0.8273, 0.5148, 0.8644, 0.4837, 0.8644, 0.4837, 0.8273, 0.758, 0.8273, 0.758, 0.8644, 0.7269, 0.8644, 0.7269, 0.8273, 0.7269, 0.8273, 0.7269, 0.8644, 0.6959, 0.8644, 0.6959, 0.8273, 0.3065, 0.2133, 0.3065, 0.4734, 0.2754, 0.4734, 0.2754, 0.2133, 0.2754, 0.2133, 0.2754, 0.4734, 0.2443, 0.4734, 0.2443, 0.2133, 0.1411, 0.03654, 0.2111, 0.03654, 0.2111, 0.07197, 0.1411, 0.07197, 0.3196, 0.1411, 0.3196, 0.2111, 0.2841, 0.2111, 0.2841, 0.1411, 0.1275, 0.4428, 0.2111, 0.4428, 0.2111, 0.4783, 0.1275, 0.4783, 0.4526, 0.03654, 0.5362, 0.03654, 0.5362, 0.07197, 0.4526, 0.07197, 0.001102, 0.03654, 0.07109, 0.03654, 0.07109, 0.07197, 0.001102, 0.07197, 0.07109, 0.03654, 0.1411, 0.03654, 0.1411, 0.07197, 0.07109, 0.07197, 0.3196, 0.001102, 0.3196, 0.07109, 0.2841, 0.07109, 0.2841, 0.001102, 0.3196, 0.07109, 0.3196, 0.1411, 0.2841, 0.1411, 0.2841, 0.07109, 0.1411, 0.001102, 0.2111, 0.001102, 0.2111, 0.03654, 0.1411, 0.03654, 0.355, 0.1411, 0.355, 0.2111, 0.3196, 0.2111, 0.3196, 0.1411, 0.1275, 0.4074, 0.2111, 0.4074, 0.2111, 0.4428, 0.1275, 0.4428, 0.4526, 0.001102, 0.5362, 0.001102, 0.5362, 0.03654, 0.4526, 0.03654, 0.001102, 0.001102, 0.07109, 0.001102, 0.07109, 0.03654, 0.001102, 0.03654, 0.07109, 0.001102, 0.1411, 0.001102, 0.1411, 0.03654, 0.07109, 0.03654, 0.355, 0.001102, 0.355, 0.07109, 0.3196, 0.07109, 0.3196, 0.001102, 0.355, 0.07109, 0.355, 0.1411, 0.3196, 0.1411, 0.3196, 0.07109])
_ca = me_cube.color_attributes.new('Col', 'BYTE_COLOR', 'CORNER')
_ca.data.foreach_set('color', [1.0, 1.0, 1.0, 1.0, 1.0, 1.0, 1.0, 1.0, 1.0, 1.0, 1.0, 1.0, 1.0, 1.0, 1.0, 1.0, 1.0, 1.0, 1.0, 1.0, 1.0, 1.0, 1.0, 1.0, 1.0, 1.0, 1.0, 1.0, 1.0, 1.0, 1.0, 1.0, 1.0, 1.0, 1.0, 1.0, 1.0, 1.0, 1.0, 1.0, 1.0, 1.0, 1.0, 1.0, 1.0, 1.0, 1.0, 1.0, 1.0, 1.0, 1.0, 1.0, 1.0, 1.0, 1.0, 1.0, 1.0, 1.0, 1.0, 1.0, 1.0, 1.0, 1.0, 1.0, 1.0, 1.0, 1.0, 1.0, 1.0, 1.0, 1.0, 1.0, 1.0, 1.0, 1.0, 1.0, 1.0, 1.0, 1.0, 1.0, 0.9911, 0.9911, 0.9911, 0.9961, 1.0, 1.0, 1.0, 1.0, 1.0, 1.0, 1.0, 1.0, 0.9911, 0.9911, 0.9911, 0.9961, 1.0, 1.0, 1.0, 1.0, 1.0, 1.0, 1.0, 1.0, 1.0, 1.0, 1.0, 1.0, 1.0, 1.0, 1.0, 1.0, 0.9911, 0.9911, 0.9911, 0.9961, 0.9911, 0.9911, 0.9911, 0.9961, 1.0, 1.0, 1.0, 1.0, 1.0, 1.0, 1.0, 1.0, 1.0, 1.0, 1.0, 1.0, 1.0, 1.0, 1.0, 1.0, 1.0, 1.0, 1.0, 1.0, 1.0, 1.0, 1.0, 1.0, 1.0, 1.0, 1.0, 1.0, 1.0, 1.0, 1.0, 1.0, 1.0, 1.0, 1.0, 1.0, 1.0, 1.0, 1.0, 1.0, 1.0, 1.0, 1.0, 1.0, 1.0, 1.0, 1.0, 1.0, 1.0, 1.0, 1.0, 1.0, 1.0, 1.0, 1.0, 1.0, 1.0, 1.0, 1.0, 1.0, 1.0, 1.0, 1.0, 1.0, 1.0, 1.0, 1.0, 1.0, 1.0, 1.0, 1.0, 1.0, 1.0, 1.0, 1.0, 1.0, 1.0, 1.0, 1.0, 1.0, 1.0, 1.0, 1.0, 1.0, 1.0, 1.0, 1.0, 1.0, 1.0, 1.0, 1.0, 1.0, 1.0, 1.0, 1.0, 1.0, 1.0, 1.0, 1.0, 1.0, 1.0, 1.0, 1.0, 1.0, 1.0, 1.0, 1.0, 1.0, 1.0, 1.0, 1.0, 1.0, 1.0, 1.0, 1.0, 1.0, 1.0, 1.0, 1.0, 1.0, 1.0, 1.0, 1.0, 1.0, 1.0, 1.0, 1.0, 1.0, 1.0, 1.0, 1.0, 1.0, 1.0, 1.0, 1.0, 1.0, 0.9911, 0.9911, 0.9911, 0.9961, 1.0, 1.0, 1.0, 1.0, 1.0, 1.0, 1.0, 1.0, 0.9911, 0.9911, 0.9911, 0.9961, 0.9911, 0.9911, 0.9911, 0.9961, 1.0, 1.0, 1.0, 1.0, 1.0, 1.0, 1.0, 1.0, 0.9911, 0.9911, 0.9911, 0.9961, 1.0, 1.0, 1.0, 1.0, 1.0, 1.0, 1.0, 1.0, 1.0, 1.0, 1.0, 1.0, 1.0, 1.0, 1.0, 1.0, 1.0, 1.0, 1.0, 1.0, 1.0, 1.0, 1.0, 1.0, 1.0, 1.0, 1.0, 1.0, 1.0, 1.0, 1.0, 1.0, 1.0, 1.0, 1.0, 1.0, 1.0, 1.0, 1.0, 1.0, 1.0, 1.0, 1.0, 1.0, 1.0, 1.0, 1.0, 1.0, 1.0, 1.0, 1.0, 1.0, 1.0, 1.0, 1.0, 1.0, 1.0, 1.0, 1.0, 1.0, 1.0, 1.0, 1.0, 1.0, 1.0, 1.0, 1.0, 1.0, 1.0, 1.0, 1.0, 1.0, 1.0, 1.0, 1.0, 1.0, 1.0, 1.0, 1.0, 1.0, 1.0, 1.0, 1.0, 1.0, 1.0, 1.0, 1.0, 1.0, 1.0, 1.0, 1.0, 1.0, 1.0, 1.0, 1.0, 1.0, 1.0, 1.0, 1.0, 1.0, 1.0, 1.0, 1.0, 1.0, 1.0, 1.0, 1.0, 1.0, 1.0, 1.0, 1.0, 1.0, 1.0, 1.0, 1.0, 1.0, 1.0, 1.0, 1.0, 1.0, 1.0, 1.0, 1.0, 1.0, 1.0, 1.0, 1.0, 1.0, 1.0, 1.0, 1.0, 1.0, 1.0, 1.0, 1.0, 1.0, 1.0, 1.0, 1.0, 1.0, 1.0, 1.0, 1.0, 1.0, 1.0, 1.0, 1.0, 1.0, 1.0, 1.0, 1.0, 1.0, 1.0, 1.0, 1.0, 1.0, 1.0, 1.0, 1.0, 1.0, 1.0, 1.0, 1.0, 1.0, 1.0, 1.0, 1.0, 1.0, 1.0, 1.0, 1.0, 1.0, 1.0, 1.0, 1.0, 1.0, 1.0, 1.0, 1.0, 1.0, 1.0, 1.0, 1.0, 1.0, 1.0, 1.0, 1.0, 1.0, 1.0, 1.0, 1.0, 1.0, 1.0, 1.0, 1.0, 1.0, 1.0, 1.0, 1.0, 1.0, 1.0, 1.0, 1.0, 1.0, 1.0, 1.0, 1.0, 1.0, 1.0, 1.0, 1.0, 1.0, 1.0, 1.0, 1.0, 1.0, 1.0, 1.0, 1.0, 1.0, 1.0, 1.0, 1.0, 1.0, 1.0, 1.0, 1.0, 1.0, 1.0, 1.0, 1.0, 1.0, 1.0, 1.0, 1.0, 1.0, 1.0, 1.0, 1.0, 1.0, 1.0, 1.0, 1.0, 1.0, 1.0, 1.0, 1.0, 1.0, 1.0, 1.0, 1.0, 1.0, 1.0, 1.0, 1.0, 1.0, 1.0, 1.0, 1.0, 1.0, 1.0, 1.0, 1.0, 1.0, 1.0, 1.0, 1.0, 1.0, 1.0, 1.0, 1.0, 1.0, 1.0, 1.0, 1.0, 1.0, 1.0, 1.0, 1.0, 1.0, 1.0, 1.0, 1.0, 1.0, 1.0, 1.0, 1.0, 1.0, 1.0, 1.0, 1.0, 1.0, 1.0, 1.0, 1.0, 1.0, 1.0, 1.0, 1.0, 1.0, 1.0, 1.0, 1.0, 1.0, 1.0, 1.0, 1.0, 1.0, 1.0, 1.0, 1.0, 1.0, 1.0, 1.0, 1.0, 1.0, 1.0, 1.0, 1.0, 1.0, 1.0, 1.0, 1.0, 1.0, 1.0, 1.0, 1.0, 1.0, 1.0, 1.0, 1.0, 1.0, 1.0, 1.0, 1.0, 1.0, 1.0, 1.0, 1.0, 1.0, 1.0, 1.0, 1.0, 1.0, 1.0, 1.0, 1.0, 1.0, 1.0, 1.0, 1.0, 1.0, 1.0, 1.0, 1.0, 1.0, 1.0, 1.0, 1.0, 1.0, 1.0, 1.0, 1.0, 1.0, 1.0, 1.0, 1.0, 1.0, 1.0, 1.0, 1.0, 1.0, 1.0, 1.0, 1.0, 1.0, 1.0, 1.0, 1.0, 1.0, 1.0, 1.0, 1.0, 1.0, 1.0, 1.0, 1.0, 1.0, 1.0, 1.0, 1.0, 1.0, 1.0, 1.0, 1.0, 1.0, 1.0, 1.0, 1.0, 1.0, 1.0, 1.0, 1.0, 1.0, 1.0, 1.0, 1.0, 1.0, 1.0, 1.0, 1.0, 1.0, 1.0, 1.0, 1.0, 1.0, 1.0, 1.0, 1.0, 1.0, 1.0, 1.0, 1.0, 1.0, 1.0, 1.0, 1.0, 1.0, 1.0, 1.0, 1.0, 1.0, 1.0, 1.0, 1.0, 1.0, 1.0, 1.0, 1.0, 1.0, 1.0, 1.0, 1.0, 1.0, 1.0, 1.0, 1.0, 1.0, 1.0, 1.0, 1.0, 1.0, 1.0, 1.0, 1.0, 1.0, 1.0, 1.0, 1.0, 1.0, 1.0, 1.0, 1.0, 1.0, 1.0, 1.0, 1.0, 1.0, 1.0, 1.0, 1.0, 1.0, 1.0, 1.0, 1.0, 1.0, 1.0, 1.0, 1.0, 1.0, 1.0, 1.0, 1.0, 1.0, 1.0, 1.0, 1.0, 1.0, 1.0, 1.0, 1.0, 1.0, 1.0, 1.0, 1.0, 1.0, 1.0, 1.0, 1.0, 1.0, 1.0, 1.0, 1.0, 1.0, 1.0, 1.0, 1.0, 1.0, 1.0, 1.0, 1.0, 1.0, 1.0, 1.0, 1.0, 1.0, 1.0, 1.0, 1.0, 1.0, 1.0, 1.0, 1.0, 1.0, 1.0, 1.0, 1.0, 1.0, 1.0, 1.0, 1.0, 1.0, 1.0, 1.0, 1.0, 1.0, 1.0, 1.0, 1.0, 1.0, 1.0, 1.0, 1.0, 1.0, 1.0, 1.0, 1.0, 1.0, 1.0, 1.0, 1.0, 1.0, 1.0, 1.0, 1.0, 1.0, 1.0, 1.0, 1.0, 1.0, 1.0, 1.0, 1.0, 1.0, 1.0, 1.0, 1.0, 1.0, 1.0, 1.0, 1.0, 1.0, 1.0, 1.0, 1.0, 1.0, 1.0, 1.0, 1.0, 1.0, 1.0, 1.0, 1.0, 1.0, 1.0, 1.0, 1.0, 1.0, 1.0, 1.0, 1.0, 1.0, 1.0, 1.0, 1.0, 1.0, 1.0, 1.0, 1.0, 1.0, 1.0, 1.0, 1.0, 1.0, 1.0, 1.0, 1.0, 1.0, 1.0, 1.0, 1.0, 1.0, 1.0, 1.0, 1.0, 1.0, 1.0, 1.0, 1.0, 1.0, 1.0, 1.0, 1.0, 1.0, 1.0, 1.0, 1.0, 1.0, 1.0, 1.0, 1.0, 1.0, 1.0, 1.0, 1.0, 1.0, 1.0, 1.0, 1.0, 1.0, 1.0, 1.0, 1.0, 1.0, 1.0, 1.0, 1.0, 1.0, 1.0, 1.0, 1.0, 1.0, 1.0, 1.0, 1.0, 1.0, 1.0, 1.0, 1.0, 1.0, 1.0, 1.0, 1.0, 1.0, 1.0, 1.0, 1.0, 1.0, 1.0, 1.0, 1.0, 1.0, 1.0, 1.0, 1.0, 1.0, 1.0, 1.0, 1.0, 1.0, 1.0, 1.0, 1.0, 1.0, 1.0, 1.0, 1.0, 1.0, 1.0, 1.0, 1.0, 1.0, 1.0, 1.0, 1.0, 1.0, 1.0, 1.0, 1.0, 1.0, 1.0, 1.0, 1.0, 1.0, 0.9911, 0.9911, 0.9911, 0.9961, 0.9911, 0.9911, 0.9911, 0.9961, 1.0, 1.0, 1.0, 1.0, 1.0, 1.0, 1.0, 1.0, 1.0, 1.0, 1.0, 1.0, 1.0, 1.0, 1.0, 1.0, 1.0, 1.0, 1.0, 1.0, 1.0, 1.0, 1.0, 1.0, 1.0, 1.0, 1.0, 1.0, 1.0, 1.0, 1.0, 1.0, 1.0, 1.0, 1.0, 1.0, 1.0, 1.0, 1.0, 1.0, 1.0, 1.0, 1.0, 1.0, 1.0, 1.0, 1.0, 1.0, 1.0, 1.0, 1.0, 1.0, 1.0, 1.0, 1.0, 1.0, 1.0, 1.0, 1.0, 1.0, 1.0, 1.0, 1.0, 1.0, 1.0, 1.0, 1.0, 1.0, 1.0, 1.0, 1.0, 1.0, 1.0, 1.0, 1.0, 1.0, 1.0, 1.0, 1.0, 1.0, 1.0, 1.0, 1.0, 1.0, 1.0, 1.0, 1.0, 1.0, 1.0, 1.0, 1.0, 1.0, 1.0, 1.0, 1.0, 1.0, 1.0, 1.0, 1.0, 1.0, 1.0, 1.0, 1.0, 1.0, 1.0, 1.0, 1.0, 1.0, 1.0, 1.0, 1.0, 1.0, 1.0, 1.0, 1.0, 1.0, 1.0, 1.0, 1.0, 1.0, 1.0, 1.0, 1.0, 1.0, 1.0, 1.0, 1.0, 1.0, 1.0, 1.0, 1.0, 1.0, 1.0, 1.0, 1.0, 1.0, 1.0, 1.0, 1.0, 1.0, 1.0, 1.0, 1.0, 1.0, 1.0, 1.0, 1.0, 1.0, 1.0, 1.0, 1.0, 1.0, 1.0, 1.0, 1.0, 1.0, 1.0, 1.0, 1.0, 1.0, 1.0, 1.0, 1.0, 1.0, 1.0, 1.0, 1.0, 1.0, 1.0, 1.0, 1.0, 1.0, 1.0, 1.0, 1.0, 1.0, 1.0, 1.0, 1.0, 1.0, 1.0, 1.0, 1.0, 1.0, 1.0, 1.0, 1.0, 1.0, 1.0, 1.0, 1.0, 1.0, 1.0, 1.0, 1.0, 1.0, 1.0, 1.0, 1.0, 1.0, 1.0, 1.0, 1.0, 1.0, 1.0, 1.0, 1.0, 1.0, 1.0, 1.0, 1.0, 1.0, 1.0, 1.0, 1.0, 1.0, 1.0, 1.0, 1.0, 1.0, 1.0, 1.0, 1.0, 1.0, 1.0, 1.0, 1.0, 1.0, 1.0, 1.0, 1.0, 1.0, 1.0, 1.0, 1.0, 1.0, 1.0, 1.0, 1.0, 1.0, 1.0, 1.0, 1.0, 1.0, 1.0, 1.0, 1.0, 1.0, 1.0, 1.0, 1.0, 1.0, 1.0, 1.0, 1.0, 1.0, 1.0, 1.0, 1.0, 1.0, 1.0, 1.0, 1.0, 1.0, 1.0, 1.0, 1.0, 1.0, 1.0, 1.0, 1.0, 1.0, 1.0, 1.0, 1.0, 1.0, 1.0, 1.0, 1.0, 1.0, 1.0, 1.0, 1.0, 1.0, 1.0, 1.0, 1.0, 1.0, 1.0, 1.0, 1.0, 1.0, 1.0, 1.0, 1.0, 1.0, 1.0, 1.0, 1.0, 1.0, 1.0, 1.0, 1.0, 1.0, 1.0, 1.0, 1.0, 1.0, 1.0, 1.0, 1.0, 1.0, 1.0, 1.0, 1.0, 1.0, 1.0, 1.0, 1.0, 1.0, 1.0, 1.0, 1.0, 1.0, 1.0, 1.0, 1.0, 1.0, 1.0, 1.0, 1.0, 1.0, 1.0, 1.0, 1.0, 1.0, 1.0, 1.0, 1.0, 1.0, 1.0, 1.0, 1.0, 1.0, 1.0, 1.0, 1.0, 1.0, 1.0, 1.0, 1.0, 1.0, 1.0, 1.0, 1.0, 1.0, 1.0, 1.0, 1.0, 1.0, 1.0, 1.0, 1.0, 1.0, 1.0, 1.0, 1.0, 1.0, 1.0, 1.0, 1.0, 1.0, 1.0, 1.0, 1.0, 1.0, 1.0, 1.0, 1.0, 1.0, 1.0, 1.0, 1.0, 1.0, 1.0, 1.0, 1.0, 1.0, 1.0, 1.0, 1.0, 1.0, 1.0, 1.0, 1.0, 1.0, 1.0, 1.0, 1.0, 1.0, 1.0, 1.0, 1.0, 1.0, 1.0, 1.0, 1.0, 1.0, 1.0, 1.0, 1.0, 1.0, 1.0, 1.0, 1.0, 1.0, 1.0, 1.0, 1.0, 1.0, 1.0, 1.0, 1.0, 1.0, 1.0, 1.0, 1.0, 1.0, 1.0, 1.0, 1.0, 1.0, 1.0, 1.0, 1.0, 1.0, 1.0, 1.0, 1.0, 1.0, 1.0, 1.0, 1.0, 1.0, 1.0, 1.0, 1.0, 1.0, 1.0, 1.0, 1.0, 1.0, 1.0, 1.0, 1.0, 1.0, 1.0, 1.0, 1.0, 1.0, 1.0, 1.0, 1.0, 1.0, 1.0, 1.0, 1.0, 1.0, 1.0, 1.0, 1.0, 1.0, 1.0, 1.0, 1.0, 1.0, 1.0, 1.0, 1.0, 1.0, 1.0, 1.0, 1.0, 1.0, 1.0, 1.0, 1.0, 1.0, 1.0, 1.0, 1.0, 1.0, 1.0, 1.0, 1.0, 1.0, 1.0, 1.0, 1.0, 1.0, 1.0, 1.0, 1.0, 1.0, 1.0, 1.0, 1.0, 1.0, 1.0, 1.0, 1.0, 1.0, 1.0, 1.0, 1.0, 1.0, 1.0, 1.0, 1.0, 1.0, 1.0, 1.0, 1.0, 1.0, 1.0, 1.0, 1.0, 1.0, 1.0, 1.0, 1.0, 1.0, 1.0, 1.0, 1.0, 1.0, 1.0, 1.0, 1.0, 1.0, 1.0, 1.0, 1.0, 1.0, 1.0, 1.0, 1.0, 1.0, 1.0, 1.0, 1.0, 1.0, 1.0, 1.0, 1.0, 1.0, 1.0, 1.0, 1.0, 1.0, 1.0, 1.0, 1.0, 1.0, 1.0, 1.0, 1.0, 1.0, 1.0, 1.0, 1.0, 1.0, 1.0, 1.0, 1.0, 1.0, 1.0, 1.0, 1.0, 1.0, 1.0, 1.0, 1.0, 1.0, 1.0, 1.0, 1.0, 1.0, 1.0, 1.0, 1.0, 1.0, 1.0, 1.0, 1.0, 1.0, 1.0, 1.0, 1.0, 1.0, 1.0, 1.0, 1.0, 1.0, 1.0, 1.0, 1.0, 1.0, 1.0, 1.0, 1.0, 1.0, 1.0, 1.0, 1.0, 1.0, 1.0, 1.0, 1.0, 1.0, 1.0, 1.0, 1.0, 1.0, 1.0, 1.0, 1.0, 1.0, 1.0, 1.0, 1.0, 1.0, 0.9911, 0.9911, 0.9911, 0.9961, 0.9911, 0.9911, 0.9911, 0.9961, 1.0, 1.0, 1.0, 1.0, 1.0, 1.0, 1.0, 1.0, 0.9911, 0.9911, 0.9911, 0.9961, 0.9911, 0.9911, 0.9911, 0.9961, 1.0, 1.0, 1.0, 1.0, 1.0, 1.0, 1.0, 1.0, 1.0, 1.0, 1.0, 1.0, 1.0, 1.0, 1.0, 1.0, 1.0, 1.0, 1.0, 1.0, 1.0, 1.0, 1.0, 1.0, 1.0, 1.0, 1.0, 1.0, 1.0, 1.0, 1.0, 1.0, 1.0, 1.0, 1.0, 1.0, 1.0, 1.0, 1.0, 1.0, 1.0, 1.0, 1.0, 1.0, 1.0, 1.0, 1.0, 1.0, 1.0, 1.0, 1.0, 1.0, 1.0, 1.0, 1.0, 1.0, 1.0, 1.0, 1.0, 1.0, 1.0, 1.0, 1.0, 1.0, 1.0, 1.0, 1.0, 1.0, 1.0, 1.0, 1.0, 1.0, 0.9911, 0.9911, 0.9911, 0.9961, 0.9911, 0.9911, 0.9911, 0.9961, 1.0, 1.0, 1.0, 1.0, 1.0, 1.0, 1.0, 1.0, 0.9911, 0.9911, 0.9911, 0.9961, 0.9911, 0.9911, 0.9911, 0.9961, 1.0, 1.0, 1.0, 1.0, 1.0, 1.0, 1.0, 1.0, 1.0, 1.0, 1.0, 1.0, 1.0, 1.0, 1.0, 1.0, 1.0, 1.0, 1.0, 1.0, 1.0, 1.0, 1.0, 1.0, 1.0, 1.0, 1.0, 1.0, 1.0, 1.0, 1.0, 1.0, 1.0, 1.0, 1.0, 1.0, 1.0, 1.0, 1.0, 1.0, 1.0, 1.0, 1.0, 1.0, 1.0, 1.0, 1.0, 1.0, 1.0, 1.0, 1.0, 1.0, 1.0, 1.0, 1.0, 1.0, 1.0, 1.0, 1.0, 1.0, 1.0, 1.0, 1.0, 1.0, 1.0, 1.0, 1.0, 1.0, 1.0, 1.0, 1.0, 1.0, 1.0, 1.0, 1.0, 1.0, 1.0, 1.0, 1.0, 1.0, 1.0, 1.0, 1.0, 1.0, 1.0, 1.0, 1.0, 1.0, 1.0, 1.0, 1.0, 1.0, 1.0, 1.0, 1.0, 1.0, 1.0, 1.0, 1.0, 1.0, 1.0, 1.0, 1.0, 1.0, 1.0, 1.0, 1.0, 1.0, 1.0, 1.0, 1.0, 1.0, 1.0, 1.0, 1.0, 1.0, 1.0, 1.0, 1.0, 1.0, 1.0, 1.0, 1.0, 1.0, 1.0, 1.0, 1.0, 1.0, 1.0, 1.0, 1.0, 1.0, 1.0, 1.0, 1.0, 1.0, 1.0, 1.0, 1.0, 1.0, 1.0, 1.0, 1.0, 1.0, 1.0, 1.0, 1.0, 1.0, 1.0, 1.0, 1.0, 1.0, 1.0, 1.0, 1.0, 1.0, 1.0, 1.0, 1.0, 1.0, 1.0, 1.0, 1.0, 1.0, 1.0, 1.0, 1.0, 1.0, 1.0, 1.0, 1.0, 1.0, 1.0, 1.0, 1.0, 1.0, 1.0, 1.0, 1.0, 1.0, 1.0, 1.0, 1.0, 1.0, 1.0, 1.0, 1.0, 1.0, 1.0, 1.0, 1.0, 1.0, 1.0, 1.0, 1.0, 1.0, 1.0, 1.0, 1.0, 1.0, 1.0, 1.0, 1.0, 1.0, 1.0, 1.0, 1.0, 1.0, 1.0, 1.0, 1.0, 1.0, 1.0, 1.0, 1.0, 1.0, 1.0, 1.0, 1.0, 1.0, 1.0, 1.0, 1.0, 1.0, 1.0, 1.0, 1.0, 1.0, 1.0, 1.0, 1.0, 1.0, 1.0, 1.0, 1.0, 1.0, 1.0, 1.0, 1.0, 1.0, 1.0, 1.0, 1.0, 1.0, 1.0, 1.0, 1.0, 1.0, 1.0, 1.0, 1.0, 1.0, 1.0, 1.0, 1.0, 1.0, 1.0, 1.0, 1.0, 1.0, 1.0, 1.0, 1.0, 1.0, 1.0, 1.0, 1.0, 1.0, 1.0, 1.0, 1.0, 1.0, 1.0, 1.0, 1.0, 1.0, 1.0, 1.0, 1.0, 1.0, 1.0, 1.0, 1.0, 1.0, 1.0, 1.0, 1.0, 1.0, 1.0, 1.0, 1.0, 1.0, 1.0, 1.0, 1.0, 1.0, 1.0, 1.0, 1.0, 1.0, 1.0, 1.0, 1.0, 1.0, 1.0, 1.0, 1.0, 1.0, 1.0, 1.0, 1.0, 1.0, 1.0, 1.0, 1.0, 1.0, 1.0, 1.0, 1.0, 1.0, 1.0, 1.0, 1.0, 1.0, 1.0, 1.0, 1.0, 1.0, 1.0, 1.0, 1.0, 1.0, 1.0, 1.0, 1.0, 1.0, 1.0, 1.0, 1.0, 1.0, 1.0, 1.0, 1.0, 1.0, 1.0, 1.0, 1.0, 1.0, 1.0, 1.0, 1.0, 1.0, 1.0, 1.0, 1.0, 1.0, 1.0, 1.0, 1.0, 1.0, 1.0, 1.0, 1.0, 1.0, 1.0, 1.0, 1.0, 1.0, 1.0, 1.0, 1.0, 1.0, 1.0, 1.0, 1.0, 1.0, 1.0, 1.0, 1.0, 1.0, 1.0, 1.0, 1.0, 1.0, 1.0, 1.0, 1.0, 1.0, 1.0, 1.0, 1.0, 1.0, 1.0, 1.0, 1.0, 1.0, 1.0, 1.0, 1.0, 1.0, 1.0, 1.0, 1.0, 1.0, 1.0, 1.0, 1.0, 1.0, 1.0, 1.0, 1.0, 1.0, 1.0, 1.0, 1.0, 1.0, 1.0, 1.0, 1.0, 1.0, 1.0, 1.0, 1.0, 1.0, 0.9911, 0.9911, 0.9911, 0.9961, 1.0, 1.0, 1.0, 1.0, 1.0, 1.0, 1.0, 1.0, 0.9911, 0.9911, 0.9911, 0.9961, 0.9911, 0.9911, 0.9911, 0.9961, 1.0, 1.0, 1.0, 1.0, 1.0, 1.0, 1.0, 1.0, 0.9911, 0.9911, 0.9911, 0.9961, 1.0, 1.0, 1.0, 1.0, 1.0, 1.0, 1.0, 1.0, 1.0, 1.0, 1.0, 1.0, 1.0, 1.0, 1.0, 1.0, 1.0, 1.0, 1.0, 1.0, 1.0, 1.0, 1.0, 1.0, 1.0, 1.0, 1.0, 1.0, 1.0, 1.0, 1.0, 1.0, 0.9911, 0.9911, 0.9911, 0.9961, 1.0, 1.0, 1.0, 1.0, 1.0, 1.0, 1.0, 1.0, 0.9911, 0.9911, 0.9911, 0.9961, 0.9911, 0.9911, 0.9911, 0.9961, 1.0, 1.0, 1.0, 1.0, 1.0, 1.0, 1.0, 1.0, 0.9911, 0.9911, 0.9911, 0.9961, 1.0, 1.0, 1.0, 1.0, 1.0, 1.0, 1.0, 1.0, 1.0, 1.0, 1.0, 1.0, 1.0, 1.0, 1.0, 1.0, 1.0, 1.0, 1.0, 1.0, 1.0, 1.0, 1.0, 1.0, 1.0, 1.0, 1.0, 1.0, 1.0, 1.0, 1.0, 1.0, 0.9911, 0.9911, 0.9911, 0.9961, 1.0, 1.0, 1.0, 1.0, 1.0, 1.0, 1.0, 1.0, 0.9911, 0.9911, 0.9911, 0.9961, 0.9911, 0.9911, 0.9911, 0.9961, 1.0, 1.0, 1.0, 1.0, 1.0, 1.0, 1.0, 1.0, 0.9911, 0.9911, 0.9911, 0.9961, 1.0, 1.0, 1.0, 1.0, 1.0, 1.0, 1.0, 1.0, 1.0, 1.0, 1.0, 1.0, 1.0, 1.0, 1.0, 1.0, 1.0, 1.0, 1.0, 1.0, 1.0, 1.0, 1.0, 1.0, 1.0, 1.0, 1.0, 1.0, 1.0, 1.0, 1.0, 1.0, 0.9911, 0.9911, 0.9911, 0.9961, 1.0, 1.0, 1.0, 1.0, 1.0, 1.0, 1.0, 1.0, 0.9911, 0.9911, 0.9911, 0.9961, 0.9911, 0.9911, 0.9911, 0.9961, 1.0, 1.0, 1.0, 1.0, 1.0, 1.0, 1.0, 1.0, 0.9911, 0.9911, 0.9911, 0.9961, 1.0, 1.0, 1.0, 1.0, 1.0, 1.0, 1.0, 1.0, 1.0, 1.0, 1.0, 1.0, 1.0, 1.0, 1.0, 1.0, 1.0, 1.0, 1.0, 1.0, 1.0, 1.0, 1.0, 1.0, 1.0, 1.0, 1.0, 1.0, 1.0, 1.0, 1.0, 1.0, 1.0, 1.0, 1.0, 1.0, 1.0, 1.0, 1.0, 1.0, 1.0, 1.0, 1.0, 1.0, 1.0, 1.0, 1.0, 1.0, 0.9911, 0.9911, 0.9911, 0.9961, 0.9911, 0.9911, 0.9911, 0.9961, 1.0, 1.0, 1.0, 1.0, 1.0, 1.0, 1.0, 1.0, 1.0, 1.0, 1.0, 1.0, 1.0, 1.0, 1.0, 1.0, 1.0, 1.0, 1.0, 1.0, 1.0, 1.0, 1.0, 1.0, 0.9911, 0.9911, 0.9911, 0.9961, 0.9911, 0.9911, 0.9911, 0.9961, 1.0, 1.0, 1.0, 1.0, 1.0, 1.0, 1.0, 1.0, 0.9911, 0.9911, 0.9911, 0.9961, 0.9911, 0.9911, 0.9911, 0.9961, 1.0, 1.0, 1.0, 1.0, 1.0, 1.0, 1.0, 1.0, 0.9911, 0.9911, 0.9911, 0.9961, 0.9911, 0.9911, 0.9911, 0.9961, 1.0, 1.0, 1.0, 1.0, 1.0, 1.0, 1.0, 1.0, 1.0, 1.0, 1.0, 1.0, 1.0, 1.0, 1.0, 1.0, 1.0, 1.0, 1.0, 1.0, 1.0, 1.0, 1.0, 1.0, 1.0, 1.0, 1.0, 1.0, 1.0, 1.0, 1.0, 1.0, 1.0, 1.0, 1.0, 1.0, 1.0, 1.0, 1.0, 1.0, 1.0, 1.0, 1.0, 1.0, 1.0, 1.0, 1.0, 1.0, 1.0, 1.0, 1.0, 1.0, 1.0, 1.0, 1.0, 1.0, 1.0, 1.0, 1.0, 1.0, 1.0, 1.0, 1.0, 1.0, 1.0, 1.0, 1.0, 1.0, 1.0, 1.0, 1.0, 1.0, 1.0, 1.0, 1.0, 1.0, 1.0, 1.0, 1.0, 1.0, 1.0, 1.0, 1.0, 1.0, 1.0, 1.0, 1.0, 1.0, 1.0, 1.0, 1.0, 1.0, 1.0, 1.0, 1.0, 1.0, 1.0, 1.0, 1.0, 1.0, 1.0, 1.0, 1.0, 1.0, 1.0, 1.0, 1.0, 1.0, 1.0, 1.0, 1.0, 1.0, 1.0, 1.0, 1.0, 1.0, 1.0, 1.0, 1.0, 1.0, 1.0, 1.0, 1.0, 1.0, 1.0, 1.0, 1.0, 1.0, 1.0, 1.0, 1.0, 1.0, 1.0, 1.0, 1.0, 1.0, 1.0, 1.0, 1.0, 1.0, 1.0, 1.0, 1.0, 1.0, 1.0, 1.0, 1.0, 1.0, 1.0, 1.0, 1.0, 1.0, 1.0, 1.0, 1.0, 1.0, 1.0, 1.0, 1.0, 1.0, 1.0, 1.0, 1.0, 1.0, 1.0, 1.0, 1.0, 1.0, 1.0, 1.0, 1.0, 1.0, 1.0, 1.0, 1.0, 1.0, 1.0, 1.0, 1.0, 1.0, 1.0, 1.0, 1.0, 1.0, 1.0, 1.0, 1.0, 1.0, 1.0, 1.0, 1.0, 1.0, 1.0, 1.0, 1.0, 1.0, 1.0, 1.0, 1.0, 1.0, 1.0, 1.0, 1.0, 1.0, 1.0, 1.0, 1.0, 1.0, 1.0, 1.0, 1.0, 1.0, 1.0, 1.0, 1.0, 1.0, 1.0, 1.0, 1.0, 1.0, 1.0, 1.0, 1.0, 1.0, 1.0, 1.0, 1.0, 1.0, 1.0, 1.0, 1.0, 1.0, 1.0, 1.0, 1.0, 1.0, 1.0, 1.0, 1.0, 1.0, 1.0, 1.0, 1.0, 1.0, 1.0, 1.0, 1.0, 1.0, 1.0, 1.0, 1.0, 1.0, 1.0, 1.0, 1.0, 1.0, 1.0, 1.0, 1.0, 1.0, 1.0, 1.0, 1.0, 1.0, 0.9911, 0.9911, 0.9911, 0.9961, 0.9911, 0.9911, 0.9911, 0.9961, 1.0, 1.0, 1.0, 1.0, 1.0, 1.0, 1.0, 1.0, 1.0, 1.0, 1.0, 1.0, 1.0, 1.0, 1.0, 1.0, 1.0, 1.0, 1.0, 1.0, 1.0, 1.0, 1.0, 1.0, 1.0, 1.0, 1.0, 1.0, 1.0, 1.0, 1.0, 1.0, 1.0, 1.0, 1.0, 1.0, 1.0, 1.0, 1.0, 1.0, 1.0, 1.0, 1.0, 1.0, 1.0, 1.0, 1.0, 1.0, 1.0, 1.0, 1.0, 1.0, 1.0, 1.0, 1.0, 1.0, 1.0, 1.0, 1.0, 1.0, 1.0, 1.0, 1.0, 1.0, 1.0, 1.0, 1.0, 1.0, 1.0, 1.0, 1.0, 1.0, 1.0, 1.0, 1.0, 1.0, 1.0, 1.0, 1.0, 1.0, 1.0, 1.0, 1.0, 1.0, 1.0, 1.0, 1.0, 1.0, 1.0, 1.0, 1.0, 1.0, 1.0, 1.0, 1.0, 1.0, 1.0, 1.0, 1.0, 1.0, 1.0, 1.0, 1.0, 1.0, 1.0, 1.0, 1.0, 1.0, 1.0, 1.0, 1.0, 1.0, 1.0, 1.0, 1.0, 1.0, 1.0, 1.0, 1.0, 1.0, 1.0, 1.0, 1.0, 1.0, 1.0, 1.0, 1.0, 1.0, 1.0, 1.0, 1.0, 1.0, 1.0, 1.0, 1.0, 1.0, 1.0, 1.0, 1.0, 1.0, 1.0, 1.0, 1.0, 1.0, 1.0, 1.0, 1.0, 1.0, 1.0, 1.0, 1.0, 1.0, 1.0, 1.0, 1.0, 1.0, 1.0, 1.0, 1.0, 1.0, 1.0, 1.0, 1.0, 1.0, 1.0, 1.0, 1.0, 1.0, 1.0, 1.0, 1.0, 1.0, 1.0, 1.0, 1.0, 1.0, 1.0, 1.0, 1.0, 1.0, 1.0, 1.0, 1.0, 1.0, 1.0, 1.0, 1.0, 1.0, 1.0, 1.0, 1.0, 1.0, 1.0, 1.0, 1.0, 1.0, 1.0, 1.0, 1.0, 1.0, 1.0, 1.0, 1.0, 1.0, 1.0, 1.0, 1.0, 1.0, 1.0, 1.0, 1.0, 1.0, 1.0, 1.0, 1.0, 1.0, 1.0, 1.0, 1.0, 1.0, 1.0, 1.0, 1.0, 1.0, 1.0, 1.0, 1.0, 1.0, 1.0, 1.0, 1.0, 1.0, 1.0, 1.0, 1.0, 1.0, 1.0, 1.0, 1.0, 1.0, 1.0, 1.0, 1.0, 1.0, 1.0, 1.0, 1.0, 1.0, 1.0, 1.0, 1.0, 1.0, 1.0, 1.0, 1.0, 1.0, 1.0, 1.0, 1.0, 1.0, 1.0, 1.0, 1.0, 1.0, 1.0, 1.0, 1.0, 1.0, 1.0, 1.0, 1.0, 1.0, 1.0, 1.0, 1.0, 1.0, 1.0, 1.0, 1.0, 1.0, 1.0, 1.0, 1.0, 1.0, 1.0, 1.0, 1.0, 1.0, 1.0, 1.0, 1.0, 1.0, 1.0, 1.0, 1.0, 1.0, 1.0, 1.0, 1.0, 1.0, 1.0, 1.0, 1.0, 1.0, 1.0, 1.0, 1.0, 1.0, 1.0, 1.0, 1.0, 1.0, 1.0, 1.0, 1.0, 1.0, 1.0, 1.0, 1.0, 1.0, 1.0, 1.0, 1.0, 1.0, 1.0, 1.0, 1.0, 1.0, 1.0, 1.0, 1.0, 1.0, 1.0, 1.0, 1.0, 1.0, 1.0, 1.0, 1.0, 1.0, 1.0, 1.0, 1.0, 1.0, 1.0, 1.0, 1.0, 1.0, 1.0, 1.0, 1.0, 1.0, 1.0, 1.0, 1.0, 1.0, 1.0, 1.0, 1.0, 1.0, 1.0, 1.0, 1.0, 1.0, 1.0, 1.0, 1.0, 1.0, 1.0, 1.0, 1.0, 1.0, 1.0, 1.0, 1.0, 1.0, 1.0, 1.0, 1.0, 1.0, 1.0, 1.0, 1.0, 1.0, 1.0, 1.0, 1.0, 1.0, 1.0, 1.0, 1.0, 1.0, 1.0, 1.0, 1.0, 1.0, 1.0, 1.0, 1.0, 1.0, 1.0, 1.0, 1.0, 1.0, 1.0, 1.0, 1.0, 1.0, 1.0, 1.0, 1.0, 1.0, 1.0, 1.0, 1.0, 1.0, 1.0, 1.0, 1.0, 1.0, 1.0, 1.0, 1.0, 1.0, 1.0, 1.0, 1.0, 1.0, 1.0, 1.0, 1.0, 1.0, 1.0, 1.0, 1.0, 1.0, 1.0, 1.0, 1.0, 1.0, 1.0, 1.0, 1.0, 1.0, 0.9911, 0.9911, 0.9911, 0.9961, 0.9911, 0.9911, 0.9911, 0.9961, 1.0, 1.0, 1.0, 1.0, 0.9911, 0.9911, 0.9911, 0.9961, 0.9911, 0.9911, 0.9911, 0.9961, 0.9911, 0.9911, 0.9911, 0.9961, 0.9911, 0.9911, 0.9911, 0.9961, 1.0, 1.0, 1.0, 1.0, 1.0, 1.0, 1.0, 1.0, 0.9911, 0.9911, 0.9911, 0.9961, 0.9911, 0.9911, 0.9911, 0.9961, 0.9911, 0.9911, 0.9911, 0.9961, 0.9911, 0.9911, 0.9911, 0.9961, 0.9911, 0.9911, 0.9911, 0.9961, 0.9911, 0.9911, 0.9911, 0.9961, 1.0, 1.0, 1.0, 1.0, 0.9911, 0.9911, 0.9911, 0.9961, 0.9911, 0.9911, 0.9911, 0.9961, 1.0, 1.0, 1.0, 1.0, 0.9911, 0.9911, 0.9911, 0.9961, 0.9911, 0.9911, 0.9911, 0.9961, 0.9911, 0.9911, 0.9911, 0.9961, 0.9911, 0.9911, 0.9911, 0.9961, 1.0, 1.0, 1.0, 1.0, 0.9911, 0.9911, 0.9911, 0.9961, 0.9911, 0.9911, 0.9911, 0.9961, 1.0, 1.0, 1.0, 1.0, 0.9911, 0.9911, 0.9911, 0.9961, 0.9911, 0.9911, 0.9911, 0.9961, 0.9911, 0.9911, 0.9911, 0.9961, 0.9911, 0.9911, 0.9911, 0.9961, 1.0, 1.0, 1.0, 1.0, 1.0, 1.0, 1.0, 1.0, 0.9911, 0.9911, 0.9911, 0.9961, 0.9911, 0.9911, 0.9911, 0.9961, 0.9911, 0.9911, 0.9911, 0.9961, 0.9911, 0.9911, 0.9911, 0.9961, 0.9911, 0.9911, 0.9911, 0.9961, 0.9911, 0.9911, 0.9911, 0.9961, 1.0, 1.0, 1.0, 1.0, 1.0, 1.0, 1.0, 1.0, 0.9911, 0.9911, 0.9911, 0.9961, 0.9911, 0.9911, 0.9911, 0.9961, 0.9911, 0.9911, 0.9911, 0.9961, 0.9911, 0.9911, 0.9911, 0.9961, 0.9911, 0.9911, 0.9911, 0.9961, 0.9911, 0.9911, 0.9911, 0.9961, 1.0, 1.0, 1.0, 1.0, 1.0, 1.0, 1.0, 1.0, 0.9911, 0.9911, 0.9911, 0.9961, 0.9911, 0.9911, 0.9911, 0.9961, 0.9911, 0.9911, 0.9911, 0.9961, 0.9911, 0.9911, 0.9911, 0.9961, 0.9911, 0.9911, 0.9911, 0.9961, 0.9911, 0.9911, 0.9911, 0.9961, 1.0, 1.0, 1.0, 1.0, 1.0, 1.0, 1.0, 1.0, 0.9911, 0.9911, 0.9911, 0.9961, 0.9911, 0.9911, 0.9911, 0.9961, 0.9911, 0.9911, 0.9911, 0.9961, 0.9911, 0.9911, 0.9911, 0.9961, 0.9911, 0.9911, 0.9911, 0.9961, 0.9911, 0.9911, 0.9911, 0.9961, 1.0, 1.0, 1.0, 1.0, 1.0, 1.0, 1.0, 1.0, 0.9911, 0.9911, 0.9911, 0.9961, 0.9911, 0.9911, 0.9911, 0.9961, 0.9911, 0.9911, 0.9911, 0.9961, 0.9911, 0.9911, 0.9911, 0.9961, 0.9911, 0.9911, 0.9911, 0.9961, 0.9911, 0.9911, 0.9911, 0.9961, 1.0, 1.0, 1.0, 1.0, 0.9911, 0.9911, 0.9911, 0.9961, 0.9911, 0.9911, 0.9911, 0.9961, 1.0, 1.0, 1.0, 1.0, 0.9911, 0.9911, 0.9911, 0.9961, 0.9911, 0.9911, 0.9911, 0.9961, 0.9911, 0.9911, 0.9911, 0.9961, 0.9911, 0.9911, 0.9911, 0.9961, 1.0, 1.0, 1.0, 1.0, 0.9911, 0.9911, 0.9911, 0.9961, 0.9911, 0.9911, 0.9911, 0.9961, 1.0, 1.0, 1.0, 1.0, 0.9911, 0.9911, 0.9911, 0.9961, 0.9911, 0.9911, 0.9911, 0.9961, 0.9911, 0.9911, 0.9911, 0.9961, 0.9911, 0.9911, 0.9911, 0.9961, 1.0, 1.0, 1.0, 1.0, 0.9911, 0.9911, 0.9911, 0.9961, 0.9911, 0.9911, 0.9911, 0.9961, 1.0, 1.0, 1.0, 1.0, 0.9911, 0.9911, 0.9911, 0.9961, 0.9911, 0.9911, 0.9911, 0.9961, 0.9911, 0.9911, 0.9911, 0.9961, 0.9911, 0.9911, 0.9911, 0.9961, 1.0, 1.0, 1.0, 1.0, 0.9911, 0.9911, 0.9911, 0.9961, 0.9911, 0.9911, 0.9911, 0.9961, 1.0, 1.0, 1.0, 1.0, 0.9911, 0.9911, 0.9911, 0.9961, 0.9911, 0.9911, 0.9911, 0.9961, 0.9911, 0.9911, 0.9911, 0.9961, 0.9911, 0.9911, 0.9911, 0.9961, 1.0, 1.0, 1.0, 1.0, 0.9911, 0.9911, 0.9911, 0.9961, 0.9911, 0.9911, 0.9911, 0.9961, 1.0, 1.0, 1.0, 1.0, 0.9911, 0.9911, 0.9911, 0.9961, 0.9911, 0.9911, 0.9911, 0.9961, 0.9911, 0.9911, 0.9911, 0.9961, 0.9911, 0.9911, 0.9911, 0.9961, 1.0, 1.0, 1.0, 1.0, 0.9911, 0.9911, 0.9911, 0.9961, 0.9911, 0.9911, 0.9911, 0.9961, 1.0, 1.0, 1.0, 1.0, 0.9911, 0.9911, 0.9911, 0.9961, 0.9911, 0.9911, 0.9911, 0.9961, 0.9911, 0.9911, 0.9911, 0.9961, 0.9911, 0.9911, 0.9911, 0.9961, 1.0, 1.0, 1.0, 1.0, 0.9911, 0.9911, 0.9911, 0.9961, 0.9911, 0.9911, 0.9911, 0.9961, 1.0, 1.0, 1.0, 1.0, 0.9911, 0.9911, 0.9911, 0.9961, 0.9911, 0.9911, 0.9911, 0.9961, 0.9911, 0.9911, 0.9911, 0.9961, 0.9911, 0.9911, 0.9911, 0.9961, 1.0, 1.0, 1.0, 1.0, 0.9911, 0.9911, 0.9911, 0.9961, 0.9911, 0.9911, 0.9911, 0.9961, 1.0, 1.0, 1.0, 1.0, 0.9911, 0.9911, 0.9911, 0.9961, 0.9911, 0.9911, 0.9911, 0.9961, 0.9911, 0.9911, 0.9911, 0.9961, 0.9911, 0.9911, 0.9911, 0.9961, 1.0, 1.0, 1.0, 1.0, 1.0, 1.0, 1.0, 1.0, 0.9911, 0.9911, 0.9911, 0.9961, 0.9911, 0.9911, 0.9911, 0.9961, 0.9911, 0.9911, 0.9911, 0.9961, 0.9911, 0.9911, 0.9911, 0.9961, 0.9911, 0.9911, 0.9911, 0.9961, 0.9911, 0.9911, 0.9911, 0.9961, 1.0, 1.0, 1.0, 1.0, 1.0, 1.0, 1.0, 1.0, 0.9911, 0.9911, 0.9911, 0.9961, 0.9911, 0.9911, 0.9911, 0.9961, 0.9911, 0.9911, 0.9911, 0.9961, 0.9911, 0.9911, 0.9911, 0.9961, 0.9911, 0.9911, 0.9911, 0.9961, 0.9911, 0.9911, 0.9911, 0.9961, 1.0, 1.0, 1.0, 1.0, 1.0, 1.0, 1.0, 1.0, 0.9911, 0.9911, 0.9911, 0.9961, 0.9911, 0.9911, 0.9911, 0.9961, 0.9911, 0.9911, 0.9911, 0.9961, 0.9911, 0.9911, 0.9911, 0.9961, 0.9911, 0.9911, 0.9911, 0.9961, 0.9911, 0.9911, 0.9911, 0.9961, 1.0, 1.0, 1.0, 1.0, 1.0, 1.0, 1.0, 1.0, 0.9911, 0.9911, 0.9911, 0.9961, 0.9911, 0.9911, 0.9911, 0.9961, 0.9911, 0.9911, 0.9911, 0.9961, 0.9911, 0.9911, 0.9911, 0.9961, 0.9911, 0.9911, 0.9911, 0.9961, 0.9911, 0.9911, 0.9911, 0.9961, 1.0, 1.0, 1.0, 1.0, 1.0, 1.0, 1.0, 1.0, 0.9911, 0.9911, 0.9911, 0.9961, 0.9911, 0.9911, 0.9911, 0.9961, 0.9911, 0.9911, 0.9911, 0.9961, 0.9911, 0.9911, 0.9911, 0.9961, 0.9911, 0.9911, 0.9911, 0.9961, 0.9911, 0.9911, 0.9911, 0.9961, 0.9911, 0.9911, 0.9911, 0.9961, 1.0, 1.0, 1.0, 1.0, 1.0, 1.0, 1.0, 1.0, 0.9911, 0.9911, 0.9911, 0.9961, 0.9911, 0.9911, 0.9911, 0.9961, 1.0, 1.0, 1.0, 1.0, 1.0, 1.0, 1.0, 1.0, 0.9911, 0.9911, 0.9911, 0.9961, 1.0, 1.0, 1.0, 1.0, 1.0, 1.0, 1.0, 1.0, 1.0, 1.0, 1.0, 1.0, 1.0, 1.0, 1.0, 1.0, 1.0, 1.0, 1.0, 1.0, 1.0, 1.0, 1.0, 1.0, 1.0, 1.0, 1.0, 1.0, 1.0, 1.0, 1.0, 1.0, 1.0, 1.0, 1.0, 1.0, 0.9911, 0.9911, 0.9911, 0.9961, 0.9911, 0.9911, 0.9911, 0.9961, 1.0, 1.0, 1.0, 1.0, 0.9911, 0.9911, 0.9911, 0.9961, 0.9911, 0.9911, 0.9911, 0.9961, 0.9911, 0.9911, 0.9911, 0.9961, 0.9911, 0.9911, 0.9911, 0.9961, 1.0, 1.0, 1.0, 1.0, 0.9911, 0.9911, 0.9911, 0.9961, 0.9911, 0.9911, 0.9911, 0.9961, 1.0, 1.0, 1.0, 1.0, 0.9911, 0.9911, 0.9911, 0.9961, 0.9911, 0.9911, 0.9911, 0.9961, 0.9911, 0.9911, 0.9911, 0.9961, 0.9911, 0.9911, 0.9911, 0.9961, 0.9911, 0.9911, 0.9911, 0.9961, 1.0, 1.0, 1.0, 1.0, 1.0, 1.0, 1.0, 1.0, 0.9911, 0.9911, 0.9911, 0.9961, 0.9911, 0.9911, 0.9911, 0.9961, 1.0, 1.0, 1.0, 1.0, 1.0, 1.0, 1.0, 1.0, 0.9911, 0.9911, 0.9911, 0.9961, 1.0, 1.0, 1.0, 1.0, 1.0, 1.0, 1.0, 1.0, 1.0, 1.0, 1.0, 1.0, 1.0, 1.0, 1.0, 1.0, 1.0, 1.0, 1.0, 1.0, 1.0, 1.0, 1.0, 1.0, 1.0, 1.0, 1.0, 1.0, 1.0, 1.0, 1.0, 1.0, 1.0, 1.0, 1.0, 1.0, 0.9911, 0.9911, 0.9911, 0.9961, 0.9911, 0.9911, 0.9911, 0.9961, 1.0, 1.0, 1.0, 1.0, 0.9911, 0.9911, 0.9911, 0.9961, 0.9911, 0.9911, 0.9911, 0.9961, 0.9911, 0.9911, 0.9911, 0.9961, 0.9911, 0.9911, 0.9911, 0.9961, 1.0, 1.0, 1.0, 1.0, 0.9911, 0.9911, 0.9911, 0.9961, 0.9911, 0.9911, 0.9911, 0.9961, 1.0, 1.0, 1.0, 1.0, 0.9911, 0.9911, 0.9911, 0.9961, 0.9911, 0.9911, 0.9911, 0.9961, 0.9911, 0.9911, 0.9911, 0.9961, 0.9911, 0.9911, 0.9911, 0.9961])
me_cube.materials.append(mat_material)
me_cube.use_remesh_preserve_volume = False
me_cube.use_remesh_preserve_attributes = False
me_cube.use_mirror_vertex_groups = False
me_cube.update()
arm_armature = bpy.data.armatures.new('Armature')  # bones are not reproduced

# ---- objects
ob_point_001 = bpy.data.objects.new('Point.001', light_point_001)
ob_point = bpy.data.objects.new('Point', light_point)
ob_armature = bpy.data.objects.new('Armature', arm_armature)
ob_knight = bpy.data.objects.new('Knight', me_cube)
ob_point_002 = bpy.data.objects.new('Point.002', light_point_002)
ob_point_003 = bpy.data.objects.new('Point.003', light_point_003)

# ---- transforms, parenting, visibility, modifiers, constraints
ob_point_001.location = (-1.203, 1.717, 7.189)
ob_point_001.rotation_euler = (-0.05004, -0.2033, 1.643)
ob_point_001.scale = (1.475, 1.475, 1.475)
ob_point_001.lineart.crease_threshold = 0.0
ob_point.location = (2.817, -2.223, 5.0)
ob_point.rotation_euler = (-0.05004, -0.2033, 1.643)
ob_point.scale = (1.475, 1.475, 1.475)
ob_point.lineart.crease_threshold = 0.0
ob_armature.location = (0.0, 0.0, 3.489)
ob_armature.rotation_euler = (-2.687e-07, 3.142, -2.029e-14)
ob_armature.lineart.crease_threshold = 0.0
ob_knight.parent = ob_armature
ob_knight.matrix_parent_inverse = Matrix(((-1.0, 2.029e-14, -1.51e-07, 5.269e-07), (-2.029e-14, 1.0, 2.687e-07, -9.377e-07), (1.51e-07, 2.687e-07, -1.0, 3.489), (0.0, 0.0, 0.0, 1.0)))
ob_knight.location = (0.0, 0.0, 2.817)
ob_knight.lock_rotations_4d = False
ob_knight.empty_display_type = 'ARROWS'
ob_knight.lineart.crease_threshold = 0.0
_vg = ob_knight.vertex_groups.new(name='Bone')
_vg = ob_knight.vertex_groups.new(name='Bone.001')
for _i, _w in zip([0, 7, 8, 18, 19, 24, 25, 26, 27, 28, 30, 31, 64, 67, 74, 78, 240, 241, 242, 243, 244, 245, 246, 247], [0.09656, 0.783, 0.783, 0.8718, 0.05044, 0.1014, 0.06702, 0.0672, 0.008208, 0.00644, 0.8717, 0.05047, 0.08474, 0.08473, 0.09641, 0.09645, 0.3057, 0.5443, 0.3058, 0.5444, 0.598, 0.3242, 0.598, 0.3242]): _vg.add([_i], _w, 'REPLACE')
_vg = ob_knight.vertex_groups.new(name='Bone.002')
for _i, _w in zip([0, 7, 8, 18, 24, 27, 28, 30, 64, 65, 66, 67, 68, 69, 70, 71, 72, 73, 74, 75, 76, 77, 78, 79, 240, 241, 242, 243, 244, 245, 246, 247], [0.8655, 0.1134, 0.1137, 0.06248, 0.8588, 0.9486, 0.9498, 0.06242, 0.8151, 0.08439, 0.08442, 0.8151, 0.0764, 0.914, 0.8691, 0.1049, 0.07639, 0.9139, 0.7762, 0.1056, 0.1048, 0.8685, 0.776, 0.1055, 0.03779, 0.07557, 0.03791, 0.07583, 0.04161, 0.02081, 0.04166, 0.02083]): _vg.add([_i], _w, 'REPLACE')
_vg = ob_knight.vertex_groups.new(name='Bone.003')
for _i, _w in zip([32, 33, 36, 38, 40, 41, 44, 45, 64, 65, 66, 67, 68, 69, 70, 71, 72, 73, 74, 75, 76, 77, 78, 79], [0.9795, 0.9799, 0.9766, 0.9756, 0.9887, 0.9887, 0.9845, 0.9847, 0.0928, 0.9057, 0.9057, 0.0928, 0.9221, 0.07701, 0.1069, 0.8914, 0.9221, 0.07702, 0.1161, 0.8814, 0.8913, 0.1069, 0.1161, 0.8815]): _vg.add([_i], _w, 'REPLACE')
_vg = ob_knight.vertex_groups.new(name='Bone.004')
for _i, _w in zip([1, 2, 7, 8, 13, 18, 19, 25, 26, 29, 30, 31, 51, 57, 58, 63, 240, 241, 242, 243, 244, 245, 246, 247], [0.1012, 0.0964, 0.06699, 0.0668, 0.008093, 0.05015, 0.8706, 0.7823, 0.7823, 0.006331, 0.05018, 0.8706, 0.09826, 0.09821, 0.08634, 0.08634, 0.5439, 0.3054, 0.5438, 0.3053, 0.3237, 0.5971, 0.3236, 0.5971]): _vg.add([_i], _w, 'REPLACE')
_vg = ob_knight.vertex_groups.new(name='Bone.005')
for _i, _w in zip([1, 2, 13, 19, 25, 26, 29, 31, 48, 49, 50, 51, 52, 53, 54, 55, 56, 57, 58, 59, 60, 61, 62, 63, 240, 241, 242, 243, 244, 245, 246, 247], [0.8587, 0.8655, 0.9485, 0.06321, 0.1141, 0.1137, 0.9497, 0.06315, 0.8675, 0.1042, 0.1047, 0.7734, 0.07591, 0.9133, 0.9135, 0.07592, 0.1048, 0.7735, 0.8128, 0.08375, 0.8681, 0.1042, 0.08373, 0.8128, 0.07607, 0.03803, 0.07581, 0.03791, 0.02107, 0.04214, 0.02105, 0.0421]): _vg.add([_i], _w, 'REPLACE')
_vg = ob_knight.vertex_groups.new(name='Bone.006')
for _i, _w in zip([34, 35, 37, 39, 42, 43, 46, 47, 48, 49, 50, 51, 52, 53, 54, 55, 56, 57, 58, 59, 60, 61, 62, 63], [0.9801, 0.9804, 0.9763, 0.9772, 0.9889, 0.989, 0.9851, 0.9849, 0.1075, 0.8919, 0.8822, 0.1166, 0.9226, 0.07745, 0.07744, 0.9226, 0.8821, 0.1166, 0.09327, 0.9062, 0.1074, 0.892, 0.9063, 0.09328]): _vg.add([_i], _w, 'REPLACE')
_vg = ob_knight.vertex_groups.new(name='Bone.007')
_vg = ob_knight.vertex_groups.new(name='Bone.008')
for _i, _w in zip([9, 12, 20, 21, 22, 23, 164, 165, 166, 167, 168, 169, 170, 171, 172, 175, 204, 205, 206, 207, 208, 209, 210, 211, 224, 225, 226, 227, 228, 229, 230, 231, 232, 233, 234, 235, 248, 249, 250, 251, 252, 253, 254, 255, 256, 257, 258, 259, 260, 261, 262, 263], [0.01227, 0.01226, 0.09395, 0.03827, 0.03827, 0.09395, 0.3108, 0.1103, 0.1103, 0.3108, 0.1486, 0.06061, 0.06061, 0.1486, 0.0019, 0.001902, 0.004091, 0.008182, 0.008173, 0.004087, 0.05683, 0.07539, 0.07539, 0.05683, 0.1772, 0.244, 0.244, 0.1772, 0.08994, 0.1193, 0.1193, 0.08995, 0.0006334, 0.001267, 0.001268, 0.0006341, 0.07526, 0.0303, 0.07526, 0.0303, 0.06028, 0.04529, 0.06027, 0.04529, 0.1119, 0.1119, 0.04546, 0.04546, 0.08978, 0.06762, 0.08978, 0.06762]): _vg.add([_i], _w, 'REPLACE')
_vg = ob_knight.vertex_groups.new(name='Bone.009')
for _i, _w in zip([9, 10, 11, 12, 20, 21, 22, 23, 164, 165, 166, 167, 168, 169, 170, 171, 172, 173, 174, 175, 176, 177, 178, 179, 204, 205, 206, 207, 208, 209, 210, 211, 224, 225, 226, 227, 228, 229, 230, 231, 232, 233, 234, 235, 236, 237, 238, 239, 248, 249, 250, 251, 252, 253, 254, 255, 256, 257, 258, 259, 260, 261, 262, 263], [0.02694, 0.05325, 0.05326, 0.02692, 0.1107, 0.1589, 0.1589, 0.1107, 0.318, 0.4995, 0.4995, 0.318, 0.6637, 0.7539, 0.7539, 0.6637, 0.9376, 0.9467, 0.9467, 0.9376, 0.9633, 0.9664, 0.9664, 0.9633, 0.04448, 0.03571, 0.0357, 0.04448, 0.1428, 0.1267, 0.1267, 0.1428, 0.439, 0.3785, 0.3785, 0.439, 0.7238, 0.6938, 0.6938, 0.7238, 0.9436, 0.9406, 0.9406, 0.9436, 0.9653, 0.9643, 0.9643, 0.9653, 0.8007, 0.8503, 0.8006, 0.8503, 0.8172, 0.8337, 0.8172, 0.8337, 0.7322, 0.7322, 0.8021, 0.8021, 0.7555, 0.7788, 0.7555, 0.7788]): _vg.add([_i], _w, 'REPLACE')
_vg = ob_knight.vertex_groups.new(name='Bone.010')
for _i, _w in zip([3, 4, 9, 10, 11, 12, 14, 15, 20, 21, 22, 23, 80, 81, 84, 85, 86, 87, 88, 89, 92, 93, 96, 97, 100, 101, 104, 105, 124, 125, 126, 127, 132, 133, 134, 135, 136, 137, 138, 139, 140, 141, 142, 143, 164, 165, 166, 167, 168, 169, 170, 171, 172, 173, 193, 200, 201, 204, 205, 206, 207, 208, 209, 210, 211, 212, 213, 214, 215, 216, 217, 218, 219, 220, 221, 222, 223, 224, 225, 226, 227, 228, 229, 230, 231, 232, 233, 234, 235, 248, 249, 250, 251, 252, 253, 254, 255, 256, 257, 258, 259, 260, 261, 262, 263], [0.9272, 0.9257, 0.8469, 0.07674, 0.8463, 0.07616, 0.9239, 0.9235, 0.739, 0.739, 0.05436, 0.05286, 0.9099, 0.876, 0.8531, 0.1024, 0.857, 0.1029, 0.9127, 0.9047, 0.5089, 0.4946, 0.5038, 0.502, 0.5842, 0.3179, 0.235, 0.2019, 0.8969, 0.9086, 0.8704, 0.8977, 0.8874, 0.8855, 0.08428, 0.07759, 0.8849, 0.8842, 0.08393, 0.07724, 0.4271, 0.4888, 0.3292, 0.4545, 0.2931, 0.3096, 0.07875, 0.07637, 0.1558, 0.1543, 0.01063, 0.01204, 0.009905, 0.01252, 0.013, 0.01777, 0.003761, 0.3335, 0.5902, 0.3329, 0.5896, 0.2826, 0.5108, 0.2816, 0.5103, 0.6029, 0.3527, 0.6056, 0.3543, 0.6179, 0.3509, 0.6152, 0.3462, 0.6162, 0.3469, 0.6197, 0.352, 0.1502, 0.2217, 0.1541, 0.2319, 0.05903, 0.1074, 0.05948, 0.1069, 0.003302, 0.006603, 0.004172, 0.008344, 0.006022, 0.08343, 0.08287, 0.005316, 0.03182, 0.05763, 0.05702, 0.03117, 0.009033, 0.1194, 0.1189, 0.007974, 0.04565, 0.08227, 0.08223, 0.0451]): _vg.add([_i], _w, 'REPLACE')
_vg = ob_knight.vertex_groups.new(name='Bone.011')
for _i, _w in zip([3, 4, 14, 15, 80, 81, 88, 89, 92, 93, 96, 97, 100, 101, 104, 105, 108, 109, 112, 113, 116, 117, 120, 121, 124, 125, 126, 127, 140, 141, 142, 143, 148, 149, 150, 151, 156, 157, 158, 159, 192, 193, 194, 195, 196, 197, 198, 199, 200, 201, 202, 203], [0.05018, 0.05144, 0.05139, 0.05169, 0.06283, 0.09627, 0.07595, 0.08385, 0.4899, 0.5042, 0.4956, 0.4974, 0.4093, 0.675, 0.7621, 0.7952, 0.9923, 0.9941, 0.9962, 0.9966, 0.9909, 0.9952, 0.9972, 0.9979, 0.08602, 0.07338, 0.1113, 0.08344, 0.5689, 0.5093, 0.6667, 0.5435, 0.9917, 0.9923, 0.9955, 0.995, 0.9982, 0.9978, 0.9987, 0.9982, 0.976, 0.9681, 0.9856, 0.9865, 0.9893, 0.9826, 0.9918, 0.9814, 0.9657, 0.9728, 0.9821, 0.9853]): _vg.add([_i], _w, 'REPLACE')
_vg = ob_knight.vertex_groups.new(name='Bone.012')
for _i, _w in zip([5, 6, 9, 10, 11, 12, 16, 17, 20, 21, 22, 23, 82, 83, 84, 85, 86, 87, 90, 91, 94, 95, 98, 99, 102, 103, 106, 107, 128, 129, 130, 131, 132, 133, 134, 135, 136, 137, 138, 139, 144, 145, 146, 147, 164, 165, 166, 167, 168, 169, 170, 171, 174, 175, 181, 188, 189, 204, 205, 206, 207, 208, 209, 210, 211, 212, 213, 214, 215, 216, 217, 218, 219, 220, 221, 222, 223, 224, 225, 226, 227, 228, 229, 230, 231, 232, 233, 234, 235, 248, 249, 250, 251, 252, 253, 254, 255, 256, 257, 258, 259, 260, 261, 262, 263], [0.929, 0.9257, 0.07618, 0.8464, 0.07676, 0.847, 0.9269, 0.9261, 0.05287, 0.05438, 0.7391, 0.7392, 0.9104, 0.8755, 0.1029, 0.8571, 0.1024, 0.853, 0.9129, 0.9046, 0.505, 0.4918, 0.5032, 0.5014, 0.5914, 0.3126, 0.236, 0.2013, 0.8975, 0.9103, 0.8711, 0.8982, 0.08393, 0.07725, 0.8849, 0.8842, 0.0843, 0.07761, 0.8875, 0.8856, 0.414, 0.4843, 0.3155, 0.4513, 0.07638, 0.07876, 0.3097, 0.2932, 0.01205, 0.01064, 0.1544, 0.1559, 0.01253, 0.009917, 0.01337, 0.01764, 0.003755, 0.5896, 0.3329, 0.5903, 0.3335, 0.5103, 0.2816, 0.5109, 0.2826, 0.3543, 0.6057, 0.3526, 0.6028, 0.352, 0.6197, 0.3469, 0.6163, 0.3462, 0.6152, 0.3509, 0.6179, 0.2319, 0.1542, 0.2217, 0.1502, 0.1069, 0.05949, 0.1075, 0.05905, 0.008351, 0.004176, 0.006611, 0.003306, 0.08289, 0.005322, 0.006027, 0.08345, 0.05704, 0.03118, 0.03183, 0.05764, 0.1194, 0.00904, 0.007983, 0.1189, 0.08225, 0.04512, 0.04566, 0.08228]): _vg.add([_i], _w, 'REPLACE')
_vg = ob_knight.vertex_groups.new(name='Bone.013')
for _i, _w in zip([5, 6, 16, 17, 82, 83, 90, 91, 94, 95, 98, 99, 102, 103, 106, 107, 110, 111, 114, 115, 118, 119, 122, 123, 128, 129, 130, 131, 144, 145, 146, 147, 152, 153, 154, 155, 160, 161, 162, 163, 180, 181, 182, 183, 184, 185, 186, 187, 188, 189, 190, 191], [0.04774, 0.05189, 0.04771, 0.04909, 0.06245, 0.09678, 0.07581, 0.08395, 0.494, 0.5071, 0.4961, 0.498, 0.402, 0.6802, 0.7612, 0.7959, 0.992, 0.9939, 0.996, 0.9964, 0.9909, 0.9952, 0.9971, 0.9979, 0.0855, 0.0719, 0.1108, 0.08321, 0.5822, 0.5139, 0.6806, 0.5468, 0.9916, 0.9922, 0.9955, 0.9948, 0.9982, 0.9977, 0.9987, 0.9981, 0.9752, 0.968, 0.9847, 0.9856, 0.9892, 0.9804, 0.9827, 0.9918, 0.9658, 0.9728, 0.9819, 0.9856]): _vg.add([_i], _w, 'REPLACE')
_m = ob_knight.modifiers.new('Armature', 'ARMATURE')
_m.object = ob_armature
ob_point_002.location = (-1.449, -2.116, 5.349)
ob_point_002.rotation_euler = (0.001239, -0.001921, 0.0159)
ob_point_002.scale = (1.475, 1.475, 1.475)
ob_point_002.lineart.crease_threshold = 0.0
ob_point_003.location = (3.064, 1.61, 6.84)
ob_point_003.rotation_euler = (0.001239, -0.001921, 0.0159)
ob_point_003.scale = (1.475, 1.475, 1.475)
ob_point_003.lineart.crease_threshold = 0.0

# ---- collection membership
col_collection_1.objects.link(ob_point_001)
col_collection_1.objects.link(ob_point)
col_collection_1.objects.link(ob_armature)
col_collection_1.objects.link(ob_knight)
col_collection_1.objects.link(ob_point_002)
col_collection_1.objects.link(ob_point_003)

# ---- scene / render settings (as saved in the file)
scene.frame_start = 1; scene.frame_end = 10; scene.frame_set(0)
scene.render.engine = 'BLENDER_EEVEE_NEXT'
scene.render.resolution_percentage = 50
scene.render.dither_intensity = 0.0
scene.cycles.use_denoising = False
scene.cycles.samples = 10
scene.cycles.sampling_pattern = 'TABULATED_SOBOL'
scene.cycles.light_sampling_threshold = 0.0
scene.cycles.use_adaptive_sampling = False
scene.cycles.use_light_tree = False
scene.cycles.blur_glossy = 0.0
scene.cycles.volume_bounces = 1
scene.cycles.pixel_filter_type = 'GAUSSIAN'
scene.cycles.sample_clamp_indirect = 0.0
scene.view_settings.view_transform = 'Standard'
bpy.context.view_layer.update()

# ---- added for rendering (the .blend has no active camera): camera
cam_auto = bpy.data.cameras.new('AutoCamera')
cam_auto.lens = 50.0
cam_auto.sensor_width = 36.0
cam_auto.clip_end = 1000.0
ob_auto_camera = bpy.data.objects.new('AutoCamera', cam_auto)
scene.collection.objects.link(ob_auto_camera)
ob_auto_camera.location = (6.01347, -7.2292, 7.62813)
ob_auto_camera.rotation_euler = (1.09748, -7.21219e-08, 0.694738)
scene.camera = ob_auto_camera
bpy.context.view_layer.update()
